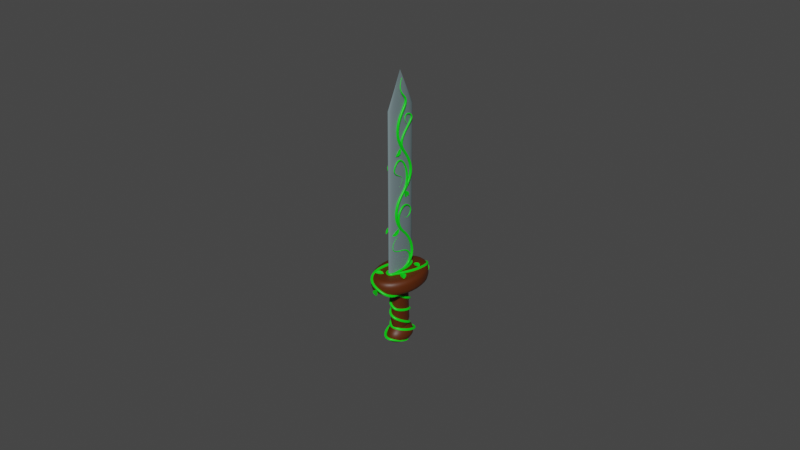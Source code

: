 # Source: VineSword.blend  (saved by Blender 3.2.14; exported with 4.5.12 LTS)
import bpy
from mathutils import Matrix  # noqa: F401  (used for matrix-valued properties, if any)

bpy.ops.wm.read_factory_settings(use_empty=True)
scene = bpy.context.scene
scene.name = 'Scene'

# ---- collections
col_collection = bpy.data.collections.new('Collection'); scene.collection.children.link(col_collection)

# ---- materials (node trees are filled in below, after node groups)
mat_blade = bpy.data.materials.new('Blade')
mat_blade.use_transparent_shadow = False
mat_hilt = bpy.data.materials.new('Hilt')
mat_hilt.use_transparent_shadow = False
mat_vine = bpy.data.materials.new('Vine')
mat_vine.use_transparent_shadow = False

# ---- node groups
ng_auto_smooth = bpy.data.node_groups.new('Auto Smooth', 'GeometryNodeTree')
_s = ng_auto_smooth.interface.new_socket(name='Geometry', in_out='OUTPUT', socket_type='NodeSocketGeometry')
_s = ng_auto_smooth.interface.new_socket(name='Geometry', in_out='INPUT', socket_type='NodeSocketGeometry')
_s = ng_auto_smooth.interface.new_socket(name='Angle', in_out='INPUT', socket_type='NodeSocketFloat')
_s.subtype = 'ANGLE'
_s.min_value = 0.0
_s.max_value = 3.142
ng_auto_smooth.is_modifier = True
_N = ng_auto_smooth.nodes; _L = ng_auto_smooth.links
n0 = _N.new('NodeGroupOutput'); n0.name = 'Group Output'; n0.location = (480, -100)
n1 = _N.new('NodeGroupInput'); n1.name = 'Group Input'; n1.location = (-420, -300)
n2 = _N.new('NodeGroupInput'); n2.name = 'Group Input.001'; n2.location = (-60, -100)
n3 = _N.new('GeometryNodeSetShadeSmooth'); n3.name = 'Set Shade Smooth'; n3.location = (120, -100)
n3.domain = 'EDGE'
n4 = _N.new('GeometryNodeSetShadeSmooth'); n4.name = 'Set Shade Smooth.001'; n4.location = (300, -100)
n5 = _N.new('GeometryNodeInputMeshEdgeAngle'); n5.name = 'Edge Angle'; n5.location = (-420, -220)
n6 = _N.new('GeometryNodeInputEdgeSmooth'); n6.name = 'Is Edge Smooth'; n6.location = (-60, -160)
n7 = _N.new('GeometryNodeInputShadeSmooth'); n7.name = 'Is Face Smooth'; n7.location = (-240, -340)
n8 = _N.new('FunctionNodeBooleanMath'); n8.name = 'Boolean Math'; n8.location = (-60, -220)
n9 = _N.new('FunctionNodeCompare'); n9.name = 'Compare'; n9.location = (-240, -180)
n9.operation = 'LESS_EQUAL'
_L.new(n5.outputs[0], n9.inputs[0])
_L.new(n4.outputs[0], n0.inputs[0])
_L.new(n1.outputs[1], n9.inputs[1])
_L.new(n9.outputs[0], n8.inputs[0])
_L.new(n7.outputs[0], n8.inputs[1])
_L.new(n2.outputs[0], n3.inputs[0])
_L.new(n6.outputs[0], n3.inputs[1])
_L.new(n3.outputs[0], n4.inputs[0])
_L.new(n8.outputs[0], n3.inputs[2])
n0.is_active_output = True

# ---- material node trees
mat_blade.use_nodes = True; mat_blade.node_tree.nodes.clear()
_N = mat_blade.node_tree.nodes; _L = mat_blade.node_tree.links
n0 = _N.new('ShaderNodeBsdfPrincipled'); n0.name = 'Principled BSDF'; n0.location = (10, 300)
n0.distribution = 'GGX'
n0.subsurface_method = 'RANDOM_WALK_SKIN'
n0.inputs[0].default_value = (0.1549, 0.2142, 0.2266, 1.0)
n0.inputs[3].default_value = 1.45
n0.inputs[27].default_value = (0.0, 0.0, 0.0, 1.0)
n0.inputs[28].default_value = 1.0
n1 = _N.new('ShaderNodeOutputMaterial'); n1.name = 'Material Output'; n1.location = (300, 300)
_L.new(n0.outputs[0], n1.inputs[0])
n1.is_active_output = True
mat_hilt.use_nodes = True; mat_hilt.node_tree.nodes.clear()
_N = mat_hilt.node_tree.nodes; _L = mat_hilt.node_tree.links
n0 = _N.new('ShaderNodeBsdfPrincipled'); n0.name = 'Principled BSDF'; n0.location = (10, 300)
n0.distribution = 'GGX'
n0.subsurface_method = 'RANDOM_WALK_SKIN'
n0.inputs[0].default_value = (0.08714, 0.01748, 0.0, 1.0)
n0.inputs[3].default_value = 1.45
n0.inputs[27].default_value = (0.0, 0.0, 0.0, 1.0)
n0.inputs[28].default_value = 1.0
n1 = _N.new('ShaderNodeOutputMaterial'); n1.name = 'Material Output'; n1.location = (300, 300)
_L.new(n0.outputs[0], n1.inputs[0])
n1.is_active_output = True
mat_vine.use_nodes = True; mat_vine.node_tree.nodes.clear()
_N = mat_vine.node_tree.nodes; _L = mat_vine.node_tree.links
n0 = _N.new('ShaderNodeBsdfPrincipled'); n0.name = 'Principled BSDF'; n0.location = (10, 300)
n0.distribution = 'GGX'
n0.subsurface_method = 'RANDOM_WALK_SKIN'
n0.inputs[0].default_value = (0.0, 0.8, 0.005886, 1.0)
n0.inputs[3].default_value = 1.45
n0.inputs[27].default_value = (0.0, 0.0, 0.0, 1.0)
n0.inputs[28].default_value = 1.0
n1 = _N.new('ShaderNodeOutputMaterial'); n1.name = 'Material Output'; n1.location = (300, 300)
_L.new(n0.outputs[0], n1.inputs[0])
n1.is_active_output = True

# ---- world
world_world = bpy.data.worlds.new('World'); scene.world = world_world
world_world.use_nodes = True; world_world.node_tree.nodes.clear()
_N = world_world.node_tree.nodes; _L = world_world.node_tree.links
n0 = _N.new('ShaderNodeOutputWorld'); n0.name = 'World Output'; n0.location = (300, 300)
n1 = _N.new('ShaderNodeBackground'); n1.name = 'Background'; n1.location = (10, 300)
n1.inputs[0].default_value = (0.05088, 0.05088, 0.05088, 1.0)
_L.new(n1.outputs[0], n0.inputs[0])
n0.is_active_output = True
world_world.color = (0.05088, 0.05088, 0.05088)
world_world.use_sun_shadow = False
world_world.sun_shadow_jitter_overblur = 0.0

# ---- meshes
me_cylinder_002 = bpy.data.meshes.new('Cylinder.002')
me_cylinder_002.from_pydata([(-3.867e-10, 0.08793, -0.1611), (-1.655e-10, 0.07515, 0.1611), (0.01174, 0.08624, -0.1611), (0.01003, 0.07371, 0.1611), (0.02302, 0.08124, -0.1611), (0.01967, 0.06943, 0.1611), (0.03342, 0.07311, -0.1611), (0.02856, 0.06249, 0.1611), (0.04253, 0.06218, -0.1611), (0.03635, 0.05314, 0.1611), (0.05002, 0.04885, -0.1611), (0.04275, 0.04175, 0.1611), (0.05557, 0.03365, -0.1611), (0.0475, 0.02876, 0.1611), (0.059, 0.01716, -0.1611), (0.05042, 0.01466, 0.1611), (0.06015, -3.685e-09, -0.1611), (0.05141, -3.285e-09, 0.1611), (0.059, -0.01716, -0.1611), (0.05042, -0.01466, 0.1611), (0.05557, -0.03365, -0.1611), (0.0475, -0.02876, 0.1611), (0.05002, -0.04885, -0.1611), (0.04275, -0.04175, 0.1611), (0.04253, -0.06218, -0.1611), (0.03635, -0.05314, 0.1611), (0.03342, -0.07311, -0.1611), (0.02856, -0.06249, 0.1611), (0.02302, -0.08124, -0.1611), (0.01967, -0.06943, 0.1611), (0.01174, -0.08624, -0.1611), (0.01003, -0.07371, 0.1611), (-5.645e-09, -0.08793, -0.1611), (-4.66e-09, -0.07515, 0.1611), (-0.01174, -0.08624, -0.1611), (-0.01003, -0.07371, 0.1611), (-0.02302, -0.08124, -0.1611), (-0.01967, -0.06943, 0.1611), (-0.03342, -0.07311, -0.1611), (-0.02856, -0.06249, 0.1611), (-0.04253, -0.06218, -0.1611), (-0.03635, -0.05314, 0.1611), (-0.05002, -0.04885, -0.1611), (-0.04275, -0.04175, 0.1611), (-0.05557, -0.03365, -0.1611), (-0.0475, -0.02876, 0.1611), (-0.059, -0.01716, -0.1611), (-0.05042, -0.01466, 0.1611), (-0.06015, 1.207e-09, -0.1611), (-0.05141, 8.962e-10, 0.1611), (-0.059, 0.01716, -0.1611), (-0.05042, 0.01466, 0.1611), (-0.05557, 0.03365, -0.1611), (-0.0475, 0.02876, 0.1611), (-0.05002, 0.04885, -0.1611), (-0.04275, 0.04175, 0.1611), (-0.04253, 0.06218, -0.1611), (-0.03635, 0.05314, 0.1611), (-0.03342, 0.07311, -0.1611), (-0.02856, 0.06249, 0.1611), (-0.02302, 0.08124, -0.1611), (-0.01967, 0.06943, 0.1611), (-0.01174, 0.08624, -0.1611), (-0.01003, 0.07371, 0.1611), (1.005e-08, 0.07515, -0.2168), (0.01003, 0.07371, -0.2168), (0.01967, 0.06943, -0.2168), (0.02856, 0.06249, -0.2168), (0.03635, 0.05314, -0.2168), (0.04275, 0.04175, -0.2168), (0.0475, 0.02876, -0.2168), (0.05042, 0.01466, -0.2168), (0.05141, -3.285e-09, -0.2168), (0.05042, -0.01466, -0.2168), (0.0475, -0.02876, -0.2168), (0.04275, -0.04175, -0.2168), (0.03635, -0.05314, -0.2168), (0.02856, -0.06249, -0.2168), (0.01967, -0.06943, -0.2168), (0.01003, -0.07371, -0.2168), (5.558e-09, -0.07515, -0.2168), (-0.01003, -0.07371, -0.2168), (-0.01967, -0.06943, -0.2168), (-0.02856, -0.06249, -0.2168), (-0.03635, -0.05314, -0.2168), (-0.04275, -0.04175, -0.2168), (-0.0475, -0.02876, -0.2168), (-0.05042, -0.01466, -0.2168), (-0.05141, 8.962e-10, -0.2168), (-0.05042, 0.01466, -0.2168), (-0.0475, 0.02876, -0.2168), (-0.04275, 0.04175, -0.2168), (-0.03635, 0.05314, -0.2168), (-0.02856, 0.06249, -0.2168), (-0.01967, 0.06943, -0.2168), (-0.01003, 0.07371, -0.2168), (1.122e-08, 0.1099, -0.2398), (0.01466, 0.1078, -0.2398), (0.02876, 0.1015, -0.2398), (0.04176, 0.09136, -0.2398), (0.05315, 0.0777, -0.2398), (0.0625, 0.06104, -0.2398), (0.06944, 0.04205, -0.2398), (0.07372, 0.02144, -0.2398), (0.07516, -4.373e-09, -0.2398), (0.07372, -0.02144, -0.2398), (0.06944, -0.04205, -0.2398), (0.0625, -0.06104, -0.2398), (0.05315, -0.0777, -0.2398), (0.04176, -0.09136, -0.2398), (0.02876, -0.1015, -0.2398), (0.01466, -0.1078, -0.2398), (4.645e-09, -0.1099, -0.2398), (-0.01466, -0.1078, -0.2398), (-0.02876, -0.1015, -0.2398), (-0.04176, -0.09136, -0.2398), (-0.05315, -0.0777, -0.2398), (-0.0625, -0.06104, -0.2398), (-0.06944, -0.04205, -0.2398), (-0.07372, -0.02144, -0.2398), (-0.07516, 1.741e-09, -0.2398), (-0.07372, 0.02144, -0.2398), (-0.06944, 0.04205, -0.2398), (-0.0625, 0.06104, -0.2398), (-0.05315, 0.0777, -0.2398), (-0.04176, 0.09136, -0.2398), (-0.02876, 0.1015, -0.2398), (-0.01466, 0.1078, -0.2398), (1.993e-08, 0.128, -0.2759), (0.01708, 0.1255, -0.2759), (0.0335, 0.1182, -0.2759), (0.04864, 0.1064, -0.2759), (0.0619, 0.09049, -0.2759), (0.07279, 0.0711, -0.2759), (0.08088, 0.04897, -0.2759), (0.08586, 0.02497, -0.2759), (0.08754, -4.824e-09, -0.2759), (0.08586, -0.02497, -0.2759), (0.08088, -0.04897, -0.2759), (0.07279, -0.0711, -0.2759), (0.0619, -0.09049, -0.2759), (0.04864, -0.1064, -0.2759), (0.0335, -0.1182, -0.2759), (0.01708, -0.1255, -0.2759), (1.228e-08, -0.128, -0.2759), (-0.01708, -0.1255, -0.2759), (-0.0335, -0.1182, -0.2759), (-0.04864, -0.1064, -0.2759), (-0.0619, -0.09049, -0.2759), (-0.07279, -0.0711, -0.2759), (-0.08088, -0.04897, -0.2759), (-0.08586, -0.02497, -0.2759), (-0.08754, 2.296e-09, -0.2759), (-0.08586, 0.02497, -0.2759), (-0.08088, 0.04897, -0.2759), (-0.07279, 0.0711, -0.2759), (-0.0619, 0.09049, -0.2759), (-0.04864, 0.1064, -0.2759), (-0.0335, 0.1182, -0.2759), (-0.01708, 0.1255, -0.2759), (1.378e-08, 0.1231, -0.3045), (0.01643, 0.1208, -0.3045), (0.03223, 0.1138, -0.3045), (0.0468, 0.1024, -0.3045), (0.05956, 0.08707, -0.3045), (0.07003, 0.06841, -0.3045), (0.07782, 0.04712, -0.3045), (0.08261, 0.02402, -0.3045), (0.08423, -4.695e-09, -0.3045), (0.08261, -0.02402, -0.3045), (0.07782, -0.04712, -0.3045), (0.07003, -0.06841, -0.3045), (0.05956, -0.08707, -0.3045), (0.0468, -0.1024, -0.3045), (0.03223, -0.1138, -0.3045), (0.01643, -0.1208, -0.3045), (6.418e-09, -0.1231, -0.3045), (-0.01643, -0.1208, -0.3045), (-0.03223, -0.1138, -0.3045), (-0.0468, -0.1024, -0.3045), (-0.05956, -0.08707, -0.3045), (-0.07003, -0.06841, -0.3045), (-0.07782, -0.04712, -0.3045), (-0.08261, -0.02402, -0.3045), (-0.08423, 2.156e-09, -0.3045), (-0.08261, 0.02402, -0.3045), (-0.07782, 0.04712, -0.3045), (-0.07003, 0.06841, -0.3045), (-0.05956, 0.08707, -0.3045), (-0.0468, 0.1024, -0.3045), (-0.03223, 0.1138, -0.3045), (-0.01643, 0.1208, -0.3045), (1.454e-08, 0.1051, -0.3248), (0.01402, 0.103, -0.3248), (0.0275, 0.09706, -0.3248), (0.03993, 0.08735, -0.3248), (0.05082, 0.07429, -0.3248), (0.05976, 0.05837, -0.3248), (0.0664, 0.0402, -0.3248), (0.07049, 0.0205, -0.3248), (0.07187, -4.416e-09, -0.3248), (0.07049, -0.0205, -0.3248), (0.0664, -0.0402, -0.3248), (0.05976, -0.05837, -0.3248), (0.05082, -0.07429, -0.3248), (0.03993, -0.08735, -0.3248), (0.0275, -0.09706, -0.3248), (0.01402, -0.103, -0.3248), (8.258e-09, -0.1051, -0.3248), (-0.01402, -0.103, -0.3248), (-0.0275, -0.09706, -0.3248), (-0.03993, -0.08735, -0.3248), (-0.05082, -0.07429, -0.3248), (-0.05976, -0.05837, -0.3248), (-0.0664, -0.0402, -0.3248), (-0.07049, -0.0205, -0.3248), (-0.07187, 1.429e-09, -0.3248), (-0.07049, 0.0205, -0.3248), (-0.0664, 0.0402, -0.3248), (-0.05976, 0.05837, -0.3248), (-0.05082, 0.07429, -0.3248), (-0.03993, 0.08735, -0.3248), (-0.0275, 0.09706, -0.3248), (-0.01402, 0.103, -0.3248), (1.568e-08, 0.06826, -0.3431), (0.00911, 0.06695, -0.3431), (0.01787, 0.06307, -0.3431), (0.02594, 0.05676, -0.3431), (0.03302, 0.04827, -0.3431), (0.03883, 0.03792, -0.3431), (0.04314, 0.02612, -0.3431), (0.0458, 0.01332, -0.3431), (0.0467, -3.114e-09, -0.3431), (0.0458, -0.01332, -0.3431), (0.04314, -0.02612, -0.3431), (0.03883, -0.03792, -0.3431), (0.03302, -0.04827, -0.3431), (0.02594, -0.05676, -0.3431), (0.01787, -0.06307, -0.3431), (0.00911, -0.06695, -0.3431), (1.16e-08, -0.06826, -0.3431), (-0.00911, -0.06695, -0.3431), (-0.01787, -0.06307, -0.3431), (-0.02594, -0.05676, -0.3431), (-0.03302, -0.04827, -0.3431), (-0.03883, -0.03792, -0.3431), (-0.04314, -0.02612, -0.3431), (-0.0458, -0.01332, -0.3431), (-0.0467, 6.841e-10, -0.3431), (-0.0458, 0.01332, -0.3431), (-0.04314, 0.02612, -0.3431), (-0.03883, 0.03792, -0.3431), (-0.03302, 0.04827, -0.3431), (-0.02594, 0.05676, -0.3431), (-0.01787, 0.06307, -0.3431), (-0.00911, 0.06695, -0.3431), (0.005859, 0.1305, 0.2829), (1.996e-08, 0.1331, 0.2829), (0.01149, 0.1229, 0.2829), (0.01668, 0.1106, 0.2829), (0.02123, 0.09409, 0.2829), (0.02497, 0.07393, 0.2829), (0.02774, 0.05092, 0.2829), (0.02945, 0.02596, 0.2829), (0.03003, -3.681e-09, 0.2829), (0.02945, -0.02596, 0.2829), (0.02774, -0.05092, 0.2829), (0.02497, -0.07393, 0.2829), (0.02123, -0.09409, 0.2829), (0.01668, -0.1106, 0.2829), (0.01149, -0.1229, 0.2829), (0.005859, -0.1305, 0.2829), (1.734e-08, -0.1331, 0.2829), (-0.005859, -0.1305, 0.2829), (-0.01149, -0.1229, 0.2829), (-0.01668, -0.1106, 0.2829), (-0.02123, -0.09409, 0.2829), (-0.02497, -0.07393, 0.2829), (-0.02774, -0.05092, 0.2829), (-0.02945, -0.02596, 0.2829), (-0.03003, 3.722e-09, 0.2829), (-0.02945, 0.02596, 0.2829), (-0.02774, 0.05092, 0.2829), (-0.02497, 0.07393, 0.2829), (-0.02123, 0.09409, 0.2829), (-0.01668, 0.1106, 0.2829), (-0.01149, 0.1229, 0.2829), (-0.005859, 0.1305, 0.2829), (0.003661, 0.1326, 1.594), (-0.002198, 0.1351, 1.594), (0.009294, 0.125, 1.594), (0.01449, 0.1127, 1.594), (0.01904, 0.09616, 1.594), (0.02277, 0.076, 1.594), (0.02555, 0.05299, 1.594), (0.02726, 0.02803, 1.594), (0.02783, 0.002071, 1.594), (0.02726, -0.02389, 1.594), (0.02555, -0.04885, 1.594), (0.02277, -0.07186, 1.594), (0.01904, -0.09202, 1.594), (0.01449, -0.1086, 1.594), (0.009294, -0.1209, 1.594), (0.003661, -0.1284, 1.594), (-0.002198, -0.131, 1.594), (-0.008057, -0.1284, 1.594), (-0.01369, -0.1209, 1.594), (-0.01888, -0.1086, 1.594), (-0.02343, -0.09202, 1.594), (-0.02717, -0.07186, 1.594), (-0.02994, -0.04885, 1.594), (-0.03165, -0.02389, 1.594), (-0.03223, 0.002071, 1.594), (-0.03165, 0.02803, 1.594), (-0.02994, 0.05299, 1.594), (-0.02717, 0.076, 1.594), (-0.02343, 0.09616, 1.594), (-0.01888, 0.1127, 1.594), (-0.01369, 0.125, 1.594), (-0.008057, 0.1326, 1.594), (-0.002198, 0.002071, 1.872), (0.03539, 0.2601, 0.2011), (0.02926, 0.2151, 0.1611), (0.03457, 0.254, 0.1811), (0.03232, 0.2376, 0.1664), (-2.379e-08, 0.2195, 0.1611), (-6.746e-09, 0.2652, 0.2011), (-2.421e-08, 0.2423, 0.1664), (-1.793e-08, 0.259, 0.1811), (0.06941, 0.245, 0.2011), (0.05724, 0.202, 0.1611), (0.06778, 0.2392, 0.1811), (0.06333, 0.2235, 0.1664), (0.1008, 0.2205, 0.2011), (0.08273, 0.181, 0.1611), (0.09835, 0.2152, 0.1811), (0.09175, 0.2007, 0.1664), (0.1283, 0.1875, 0.2011), (0.1047, 0.1531, 0.1611), (0.1251, 0.1829, 0.1811), (0.1165, 0.1703, 0.1664), (0.1508, 0.1473, 0.2011), (0.1224, 0.1196, 0.1611), (0.147, 0.1436, 0.1811), (0.1366, 0.1334, 0.1664), (0.1676, 0.1015, 0.2011), (0.1353, 0.08195, 0.1611), (0.1633, 0.09885, 0.1811), (0.1515, 0.09171, 0.1664), (0.1779, 0.05173, 0.2011), (0.1432, 0.04163, 0.1611), (0.1732, 0.05038, 0.1811), (0.1605, 0.04668, 0.1664), (0.1814, -8.058e-09, 0.2011), (0.1458, -6.752e-09, 0.1611), (0.1766, -7.858e-09, 0.1811), (0.1636, -7.392e-09, 0.1664), (0.1779, -0.05173, 0.2011), (0.1432, -0.04163, 0.1611), (0.1732, -0.05038, 0.1811), (0.1605, -0.04668, 0.1664), (0.1676, -0.1015, 0.2011), (0.1353, -0.08195, 0.1611), (0.1633, -0.09885, 0.1811), (0.1515, -0.09171, 0.1664), (0.1508, -0.1473, 0.2011), (0.1224, -0.1196, 0.1611), (0.147, -0.1436, 0.1811), (0.1366, -0.1334, 0.1664), (0.1283, -0.1875, 0.2011), (0.1047, -0.1531, 0.1611), (0.1251, -0.1829, 0.1811), (0.1165, -0.1703, 0.1664), (0.1008, -0.2205, 0.2011), (0.08273, -0.181, 0.1611), (0.09835, -0.2152, 0.1811), (0.09175, -0.2007, 0.1664), (0.06941, -0.245, 0.2011), (0.05724, -0.202, 0.1611), (0.06778, -0.2392, 0.1811), (0.06333, -0.2235, 0.1664), (0.03539, -0.2601, 0.2011), (0.02926, -0.2151, 0.1611), (0.03457, -0.254, 0.1811), (0.03232, -0.2376, 0.1664), (-2.26e-08, -0.2652, 0.2011), (-3.692e-08, -0.2195, 0.1611), (-3.353e-08, -0.259, 0.1811), (-3.877e-08, -0.2423, 0.1664), (-0.03539, -0.2601, 0.2011), (-0.02926, -0.2151, 0.1611), (-0.03457, -0.254, 0.1811), (-0.03232, -0.2376, 0.1664), (-0.06941, -0.245, 0.2011), (-0.05724, -0.202, 0.1611), (-0.06778, -0.2392, 0.1811), (-0.06333, -0.2235, 0.1664), (-0.1008, -0.2205, 0.2011), (-0.08273, -0.181, 0.1611), (-0.09835, -0.2152, 0.1811), (-0.09175, -0.2007, 0.1664), (-0.1283, -0.1875, 0.2011), (-0.1047, -0.1531, 0.1611), (-0.1251, -0.1829, 0.1811), (-0.1165, -0.1703, 0.1664), (-0.1508, -0.1473, 0.2011), (-0.1224, -0.1196, 0.1611), (-0.147, -0.1436, 0.1811), (-0.1366, -0.1334, 0.1664), (-0.1676, -0.1015, 0.2011), (-0.1353, -0.08195, 0.1611), (-0.1633, -0.09885, 0.1811), (-0.1515, -0.09171, 0.1664), (-0.1779, -0.05173, 0.2011), (-0.1432, -0.04163, 0.1611), (-0.1732, -0.05038, 0.1811), (-0.1605, -0.04668, 0.1664), (-0.1814, 6.694e-09, 0.2011), (-0.1458, 5.107e-09, 0.1611), (-0.1766, 6.49e-09, 0.1811), (-0.1636, 5.908e-09, 0.1664), (-0.1779, 0.05173, 0.2011), (-0.1432, 0.04163, 0.1611), (-0.1732, 0.05038, 0.1811), (-0.1605, 0.04668, 0.1664), (-0.1676, 0.1015, 0.2011), (-0.1353, 0.08195, 0.1611), (-0.1633, 0.09885, 0.1811), (-0.1515, 0.09171, 0.1664), (-0.1508, 0.1473, 0.2011), (-0.1224, 0.1196, 0.1611), (-0.147, 0.1436, 0.1811), (-0.1366, 0.1334, 0.1664), (-0.1283, 0.1875, 0.2011), (-0.1047, 0.1531, 0.1611), (-0.1251, 0.1829, 0.1811), (-0.1165, 0.1703, 0.1664), (-0.1008, 0.2205, 0.2011), (-0.08273, 0.181, 0.1611), (-0.09835, 0.2152, 0.1811), (-0.09175, 0.2007, 0.1664), (-0.06941, 0.245, 0.2011), (-0.05724, 0.202, 0.1611), (-0.06778, 0.2392, 0.1811), (-0.06333, 0.2235, 0.1664), (-0.03539, 0.2601, 0.2011), (-0.02926, 0.2151, 0.1611), (-0.03457, 0.254, 0.1811), (-0.03232, 0.2376, 0.1664), (0.02604, 0.2191, 0.2829), (0.03539, 0.2601, 0.2429), (0.03072, 0.2396, 0.2775), (0.03413, 0.2546, 0.2629), (1.886e-08, 0.2652, 0.2429), (3.589e-08, 0.2229, 0.2829), (3.009e-08, 0.2595, 0.2629), (3.632e-08, 0.244, 0.2775), (0.05163, 0.2075, 0.2829), (0.06941, 0.245, 0.2429), (0.06052, 0.2262, 0.2775), (0.06703, 0.2399, 0.2629), (0.076, 0.1881, 0.2829), (0.1008, 0.2205, 0.2429), (0.08838, 0.2043, 0.2775), (0.09745, 0.2161, 0.2629), (0.09807, 0.1611, 0.2829), (0.1283, 0.1875, 0.2429), (0.1132, 0.1743, 0.2775), (0.1242, 0.184, 0.2629), (0.1167, 0.1274, 0.2829), (0.1508, 0.1473, 0.2429), (0.1337, 0.1374, 0.2775), (0.1462, 0.1446, 0.2629), (0.1308, 0.08817, 0.2829), (0.1676, 0.1015, 0.2429), (0.1492, 0.09482, 0.2775), (0.1626, 0.09969, 0.2629), (0.1396, 0.04508, 0.2829), (0.1779, 0.05173, 0.2429), (0.1587, 0.0484, 0.2775), (0.1728, 0.05084, 0.2629), (0.1426, -6.936e-09, 0.2829), (0.1814, -8.058e-09, 0.2429), (0.162, -7.48e-09, 0.2775), (0.1762, -7.887e-09, 0.2629), (0.1396, -0.04508, 0.2829), (0.1779, -0.05173, 0.2429), (0.1587, -0.0484, 0.2775), (0.1728, -0.05084, 0.2629), (0.1308, -0.08817, 0.2829), (0.1676, -0.1015, 0.2429), (0.1492, -0.09482, 0.2775), (0.1626, -0.09969, 0.2629), (0.1167, -0.1274, 0.2829), (0.1508, -0.1473, 0.2429), (0.1337, -0.1374, 0.2775), (0.1462, -0.1446, 0.2629), (0.09807, -0.1611, 0.2829), (0.1283, -0.1875, 0.2429), (0.1132, -0.1743, 0.2775), (0.1242, -0.184, 0.2629), (0.076, -0.1881, 0.2829), (0.1008, -0.2205, 0.2429), (0.08838, -0.2043, 0.2775), (0.09745, -0.2161, 0.2629), (0.05163, -0.2075, 0.2829), (0.06941, -0.245, 0.2429), (0.06052, -0.2262, 0.2775), (0.06703, -0.2399, 0.2629), (0.02604, -0.2191, 0.2829), (0.03539, -0.2601, 0.2429), (0.03072, -0.2396, 0.2775), (0.03413, -0.2546, 0.2629), (2.427e-08, -0.2229, 0.2829), (3.008e-09, -0.2652, 0.2429), (2.258e-08, -0.244, 0.2775), (1.478e-08, -0.2595, 0.2629), (-0.02604, -0.2191, 0.2829), (-0.03539, -0.2601, 0.2429), (-0.03072, -0.2396, 0.2775), (-0.03413, -0.2546, 0.2629), (-0.05163, -0.2075, 0.2829), (-0.06941, -0.245, 0.2429), (-0.06052, -0.2262, 0.2775), (-0.06703, -0.2399, 0.2629), (-0.076, -0.1881, 0.2829), (-0.1008, -0.2205, 0.2429), (-0.08838, -0.2043, 0.2775), (-0.09745, -0.2161, 0.2629), (-0.09807, -0.1611, 0.2829), (-0.1283, -0.1875, 0.2429), (-0.1132, -0.1743, 0.2775), (-0.1242, -0.184, 0.2629), (-0.1167, -0.1274, 0.2829), (-0.1508, -0.1473, 0.2429), (-0.1337, -0.1374, 0.2775), (-0.1462, -0.1446, 0.2629), (-0.1308, -0.08817, 0.2829), (-0.1676, -0.1015, 0.2429), (-0.1492, -0.09482, 0.2775), (-0.1626, -0.09969, 0.2629), (-0.1396, -0.04508, 0.2829), (-0.1779, -0.05173, 0.2429), (-0.1587, -0.0484, 0.2775), (-0.1728, -0.05084, 0.2629), (-0.1426, 5.931e-09, 0.2829), (-0.1814, 6.694e-09, 0.2429), (-0.162, 6.316e-09, 0.2775), (-0.1762, 6.577e-09, 0.2629), (-0.1396, 0.04508, 0.2829), (-0.1779, 0.05173, 0.2429), (-0.1587, 0.0484, 0.2775), (-0.1728, 0.05084, 0.2629), (-0.1308, 0.08817, 0.2829), (-0.1676, 0.1015, 0.2429), (-0.1492, 0.09482, 0.2775), (-0.1626, 0.09969, 0.2629), (-0.1167, 0.1274, 0.2829), (-0.1508, 0.1473, 0.2429), (-0.1337, 0.1374, 0.2775), (-0.1462, 0.1446, 0.2629), (-0.09807, 0.1611, 0.2829), (-0.1283, 0.1875, 0.2429), (-0.1132, 0.1743, 0.2775), (-0.1242, 0.184, 0.2629), (-0.076, 0.1881, 0.2829), (-0.1008, 0.2205, 0.2429), (-0.08838, 0.2043, 0.2775), (-0.09745, 0.2161, 0.2629), (-0.05163, 0.2075, 0.2829), (-0.06941, 0.245, 0.2429), (-0.06052, 0.2262, 0.2775), (-0.06703, 0.2399, 0.2629), (-0.02604, 0.2191, 0.2829), (-0.03539, 0.2601, 0.2429), (-0.03072, 0.2396, 0.2775), (-0.03413, 0.2546, 0.2629)], [], [(0, 1, 3, 2), (2, 3, 5, 4), (4, 5, 7, 6), (6, 7, 9, 8), (8, 9, 11, 10), (10, 11, 13, 12), (12, 13, 15, 14), (14, 15, 17, 16), (16, 17, 19, 18), (18, 19, 21, 20), (20, 21, 23, 22), (22, 23, 25, 24), (24, 25, 27, 26), (26, 27, 29, 28), (28, 29, 31, 30), (30, 31, 33, 32), (32, 33, 35, 34), (34, 35, 37, 36), (36, 37, 39, 38), (38, 39, 41, 40), (40, 41, 43, 42), (42, 43, 45, 44), (44, 45, 47, 46), (46, 47, 49, 48), (48, 49, 51, 50), (50, 51, 53, 52), (52, 53, 55, 54), (54, 55, 57, 56), (56, 57, 59, 58), (58, 59, 61, 60), (265, 266, 489, 485), (60, 61, 63, 62), (62, 63, 1, 0), (4, 6, 67, 66), (68, 69, 101, 100), (22, 24, 76, 75), (40, 42, 85, 84), (58, 60, 94, 93), (14, 16, 72, 71), (32, 34, 81, 80), (50, 52, 90, 89), (6, 8, 68, 67), (24, 26, 77, 76), (42, 44, 86, 85), (60, 62, 95, 94), (16, 18, 73, 72), (34, 36, 82, 81), (52, 54, 91, 90), (8, 10, 69, 68), (26, 28, 78, 77), (44, 46, 87, 86), (0, 2, 65, 64), (62, 0, 64, 95), (18, 20, 74, 73), (36, 38, 83, 82), (54, 56, 92, 91), (10, 12, 70, 69), (28, 30, 79, 78), (46, 48, 88, 87), (2, 4, 66, 65), (20, 22, 75, 74), (38, 40, 84, 83), (56, 58, 93, 92), (12, 14, 71, 70), (30, 32, 80, 79), (48, 50, 89, 88), (103, 104, 136, 135), (95, 64, 96, 127), (82, 83, 115, 114), (69, 70, 102, 101), (83, 84, 116, 115), (70, 71, 103, 102), (84, 85, 117, 116), (71, 72, 104, 103), (85, 86, 118, 117), (72, 73, 105, 104), (86, 87, 119, 118), (73, 74, 106, 105), (87, 88, 120, 119), (74, 75, 107, 106), (88, 89, 121, 120), (75, 76, 108, 107), (89, 90, 122, 121), (76, 77, 109, 108), (90, 91, 123, 122), (77, 78, 110, 109), (64, 65, 97, 96), (91, 92, 124, 123), (78, 79, 111, 110), (65, 66, 98, 97), (92, 93, 125, 124), (79, 80, 112, 111), (66, 67, 99, 98), (93, 94, 126, 125), (80, 81, 113, 112), (67, 68, 100, 99), (94, 95, 127, 126), (81, 82, 114, 113), (138, 139, 171, 170), (117, 118, 150, 149), (104, 105, 137, 136), (118, 119, 151, 150), (105, 106, 138, 137), (119, 120, 152, 151), (106, 107, 139, 138), (120, 121, 153, 152), (107, 108, 140, 139), (121, 122, 154, 153), (108, 109, 141, 140), (122, 123, 155, 154), (109, 110, 142, 141), (96, 97, 129, 128), (123, 124, 156, 155), (110, 111, 143, 142), (97, 98, 130, 129), (124, 125, 157, 156), (111, 112, 144, 143), (98, 99, 131, 130), (125, 126, 158, 157), (112, 113, 145, 144), (99, 100, 132, 131), (126, 127, 159, 158), (113, 114, 146, 145), (100, 101, 133, 132), (127, 96, 128, 159), (114, 115, 147, 146), (101, 102, 134, 133), (115, 116, 148, 147), (102, 103, 135, 134), (116, 117, 149, 148), (173, 174, 206, 205), (152, 153, 185, 184), (139, 140, 172, 171), (153, 154, 186, 185), (140, 141, 173, 172), (154, 155, 187, 186), (141, 142, 174, 173), (128, 129, 161, 160), (155, 156, 188, 187), (142, 143, 175, 174), (129, 130, 162, 161), (156, 157, 189, 188), (143, 144, 176, 175), (130, 131, 163, 162), (157, 158, 190, 189), (144, 145, 177, 176), (131, 132, 164, 163), (158, 159, 191, 190), (145, 146, 178, 177), (132, 133, 165, 164), (159, 128, 160, 191), (146, 147, 179, 178), (133, 134, 166, 165), (147, 148, 180, 179), (134, 135, 167, 166), (148, 149, 181, 180), (135, 136, 168, 167), (149, 150, 182, 181), (136, 137, 169, 168), (150, 151, 183, 182), (137, 138, 170, 169), (151, 152, 184, 183), (208, 209, 241, 240), (160, 161, 193, 192), (187, 188, 220, 219), (174, 175, 207, 206), (161, 162, 194, 193), (188, 189, 221, 220), (175, 176, 208, 207), (162, 163, 195, 194), (189, 190, 222, 221), (176, 177, 209, 208), (163, 164, 196, 195), (190, 191, 223, 222), (177, 178, 210, 209), (164, 165, 197, 196), (191, 160, 192, 223), (178, 179, 211, 210), (165, 166, 198, 197), (179, 180, 212, 211), (166, 167, 199, 198), (180, 181, 213, 212), (167, 168, 200, 199), (181, 182, 214, 213), (168, 169, 201, 200), (182, 183, 215, 214), (169, 170, 202, 201), (183, 184, 216, 215), (170, 171, 203, 202), (184, 185, 217, 216), (171, 172, 204, 203), (185, 186, 218, 217), (172, 173, 205, 204), (186, 187, 219, 218), (224, 225, 226, 227, 228, 229, 230, 231, 232, 233, 234, 235, 236, 237, 238, 239, 240, 241, 242, 243, 244, 245, 246, 247, 248, 249, 250, 251, 252, 253, 254, 255), (195, 196, 228, 227), (222, 223, 255, 254), (209, 210, 242, 241), (196, 197, 229, 228), (223, 192, 224, 255), (210, 211, 243, 242), (197, 198, 230, 229), (211, 212, 244, 243), (198, 199, 231, 230), (212, 213, 245, 244), (199, 200, 232, 231), (213, 214, 246, 245), (200, 201, 233, 232), (214, 215, 247, 246), (201, 202, 234, 233), (215, 216, 248, 247), (202, 203, 235, 234), (216, 217, 249, 248), (203, 204, 236, 235), (217, 218, 250, 249), (204, 205, 237, 236), (218, 219, 251, 250), (205, 206, 238, 237), (192, 193, 225, 224), (219, 220, 252, 251), (206, 207, 239, 238), (193, 194, 226, 225), (220, 221, 253, 252), (207, 208, 240, 239), (194, 195, 227, 226), (221, 222, 254, 253), (282, 281, 313, 314), (413, 409, 538, 542), (264, 265, 485, 481), (377, 373, 502, 506), (263, 264, 481, 477), (341, 337, 466, 470), (445, 441, 570, 574), (262, 263, 477, 473), (258, 259, 461, 457), (409, 405, 534, 538), (261, 262, 473, 469), (373, 369, 498, 502), (260, 261, 469, 465), (286, 287, 573, 569), (337, 333, 462, 466), (259, 260, 465, 461), (441, 437, 566, 570), (285, 286, 569, 565), (405, 401, 530, 534), (287, 257, 454, 573), (284, 285, 565, 561), (369, 365, 494, 498), (256, 258, 457, 449), (283, 284, 561, 557), (333, 329, 458, 462), (437, 433, 562, 566), (282, 283, 557, 553), (401, 397, 526, 530), (281, 282, 553, 549), (365, 361, 490, 494), (280, 281, 549, 545), (19, 17, 354, 358), (37, 35, 390, 394), (55, 53, 426, 430), (11, 9, 338, 342), (29, 27, 374, 378), (47, 45, 410, 414), (257, 256, 449, 454), (21, 19, 358, 362), (39, 37, 394, 398), (57, 55, 430, 434), (13, 11, 342, 346), (31, 29, 378, 382), (49, 47, 414, 418), (5, 3, 322, 330), (7, 5, 330, 334), (23, 21, 362, 366), (41, 39, 398, 402), (59, 57, 434, 438), (15, 13, 346, 350), (33, 31, 382, 386), (51, 49, 418, 422), (1, 63, 446, 325), (25, 23, 366, 370), (43, 41, 402, 406), (61, 59, 438, 442), (17, 15, 350, 354), (35, 33, 386, 390), (53, 51, 422, 426), (9, 7, 334, 338), (27, 25, 370, 374), (45, 43, 406, 410), (63, 61, 442, 446), (326, 445, 574, 453), (345, 341, 470, 474), (266, 267, 493, 489), (381, 377, 506, 510), (267, 268, 497, 493), (417, 413, 542, 546), (268, 269, 501, 497), (349, 345, 474, 478), (269, 270, 505, 501), (385, 381, 510, 514), (270, 271, 509, 505), (421, 417, 546, 550), (271, 272, 513, 509), (353, 349, 478, 482), (272, 273, 517, 513), (389, 385, 514, 518), (273, 274, 521, 517), (425, 421, 550, 554), (274, 275, 525, 521), (357, 353, 482, 486), (275, 276, 529, 525), (393, 389, 518, 522), (321, 326, 453, 450), (276, 277, 533, 529), (429, 425, 554, 558), (277, 278, 537, 533), (361, 357, 486, 490), (278, 279, 541, 537), (397, 393, 522, 526), (279, 280, 545, 541), (433, 429, 558, 562), (329, 321, 450, 458), (296, 295, 320), (269, 268, 300, 301), (283, 282, 314, 315), (270, 269, 301, 302), (256, 257, 289, 288), (284, 283, 315, 316), (271, 270, 302, 303), (258, 256, 288, 290), (285, 284, 316, 317), (272, 271, 303, 304), (259, 258, 290, 291), (286, 285, 317, 318), (273, 272, 304, 305), (260, 259, 291, 292), (287, 286, 318, 319), (274, 273, 305, 306), (261, 260, 292, 293), (257, 287, 319, 289), (275, 274, 306, 307), (262, 261, 293, 294), (276, 275, 307, 308), (263, 262, 294, 295), (277, 276, 308, 309), (264, 263, 295, 296), (278, 277, 309, 310), (265, 264, 296, 297), (279, 278, 310, 311), (266, 265, 297, 298), (280, 279, 311, 312), (267, 266, 298, 299), (281, 280, 312, 313), (268, 267, 299, 300), (310, 309, 320), (297, 296, 320), (311, 310, 320), (298, 297, 320), (312, 311, 320), (299, 298, 320), (313, 312, 320), (300, 299, 320), (314, 313, 320), (301, 300, 320), (315, 314, 320), (302, 301, 320), (288, 289, 320), (316, 315, 320), (303, 302, 320), (290, 288, 320), (317, 316, 320), (304, 303, 320), (291, 290, 320), (318, 317, 320), (305, 304, 320), (292, 291, 320), (319, 318, 320), (306, 305, 320), (293, 292, 320), (289, 319, 320), (307, 306, 320), (294, 293, 320), (308, 307, 320), (295, 294, 320), (309, 308, 320), (322, 325, 327, 324), (324, 327, 328, 323), (323, 328, 326, 321), (330, 322, 324, 332), (332, 324, 323, 331), (331, 323, 321, 329), (334, 330, 332, 336), (336, 332, 331, 335), (335, 331, 329, 333), (338, 334, 336, 340), (340, 336, 335, 339), (339, 335, 333, 337), (342, 338, 340, 344), (344, 340, 339, 343), (343, 339, 337, 341), (346, 342, 344, 348), (348, 344, 343, 347), (347, 343, 341, 345), (350, 346, 348, 352), (352, 348, 347, 351), (351, 347, 345, 349), (354, 350, 352, 356), (356, 352, 351, 355), (355, 351, 349, 353), (358, 354, 356, 360), (360, 356, 355, 359), (359, 355, 353, 357), (362, 358, 360, 364), (364, 360, 359, 363), (363, 359, 357, 361), (366, 362, 364, 368), (368, 364, 363, 367), (367, 363, 361, 365), (370, 366, 368, 372), (372, 368, 367, 371), (371, 367, 365, 369), (374, 370, 372, 376), (376, 372, 371, 375), (375, 371, 369, 373), (378, 374, 376, 380), (380, 376, 375, 379), (379, 375, 373, 377), (382, 378, 380, 384), (384, 380, 379, 383), (383, 379, 377, 381), (386, 382, 384, 388), (388, 384, 383, 387), (387, 383, 381, 385), (390, 386, 388, 392), (392, 388, 387, 391), (391, 387, 385, 389), (394, 390, 392, 396), (396, 392, 391, 395), (395, 391, 389, 393), (398, 394, 396, 400), (400, 396, 395, 399), (399, 395, 393, 397), (402, 398, 400, 404), (404, 400, 399, 403), (403, 399, 397, 401), (406, 402, 404, 408), (408, 404, 403, 407), (407, 403, 401, 405), (410, 406, 408, 412), (412, 408, 407, 411), (411, 407, 405, 409), (414, 410, 412, 416), (416, 412, 411, 415), (415, 411, 409, 413), (418, 414, 416, 420), (420, 416, 415, 419), (419, 415, 413, 417), (422, 418, 420, 424), (424, 420, 419, 423), (423, 419, 417, 421), (426, 422, 424, 428), (428, 424, 423, 427), (427, 423, 421, 425), (430, 426, 428, 432), (432, 428, 427, 431), (431, 427, 425, 429), (434, 430, 432, 436), (436, 432, 431, 435), (435, 431, 429, 433), (438, 434, 436, 440), (440, 436, 435, 439), (439, 435, 433, 437), (442, 438, 440, 444), (444, 440, 439, 443), (443, 439, 437, 441), (446, 442, 444, 448), (448, 444, 443, 447), (447, 443, 441, 445), (325, 446, 448, 327), (327, 448, 447, 328), (328, 447, 445, 326), (450, 453, 455, 452), (452, 455, 456, 451), (451, 456, 454, 449), (458, 450, 452, 460), (460, 452, 451, 459), (459, 451, 449, 457), (462, 458, 460, 464), (464, 460, 459, 463), (463, 459, 457, 461), (466, 462, 464, 468), (468, 464, 463, 467), (467, 463, 461, 465), (470, 466, 468, 472), (472, 468, 467, 471), (471, 467, 465, 469), (474, 470, 472, 476), (476, 472, 471, 475), (475, 471, 469, 473), (478, 474, 476, 480), (480, 476, 475, 479), (479, 475, 473, 477), (482, 478, 480, 484), (484, 480, 479, 483), (483, 479, 477, 481), (486, 482, 484, 488), (488, 484, 483, 487), (487, 483, 481, 485), (490, 486, 488, 492), (492, 488, 487, 491), (491, 487, 485, 489), (494, 490, 492, 496), (496, 492, 491, 495), (495, 491, 489, 493), (498, 494, 496, 500), (500, 496, 495, 499), (499, 495, 493, 497), (502, 498, 500, 504), (504, 500, 499, 503), (503, 499, 497, 501), (506, 502, 504, 508), (508, 504, 503, 507), (507, 503, 501, 505), (510, 506, 508, 512), (512, 508, 507, 511), (511, 507, 505, 509), (514, 510, 512, 516), (516, 512, 511, 515), (515, 511, 509, 513), (518, 514, 516, 520), (520, 516, 515, 519), (519, 515, 513, 517), (522, 518, 520, 524), (524, 520, 519, 523), (523, 519, 517, 521), (526, 522, 524, 528), (528, 524, 523, 527), (527, 523, 521, 525), (530, 526, 528, 532), (532, 528, 527, 531), (531, 527, 525, 529), (534, 530, 532, 536), (536, 532, 531, 535), (535, 531, 529, 533), (538, 534, 536, 540), (540, 536, 535, 539), (539, 535, 533, 537), (542, 538, 540, 544), (544, 540, 539, 543), (543, 539, 537, 541), (546, 542, 544, 548), (548, 544, 543, 547), (547, 543, 541, 545), (550, 546, 548, 552), (552, 548, 547, 551), (551, 547, 545, 549), (554, 550, 552, 556), (556, 552, 551, 555), (555, 551, 549, 553), (558, 554, 556, 560), (560, 556, 555, 559), (559, 555, 553, 557), (562, 558, 560, 564), (564, 560, 559, 563), (563, 559, 557, 561), (566, 562, 564, 568), (568, 564, 563, 567), (567, 563, 561, 565), (570, 566, 568, 572), (572, 568, 567, 571), (571, 567, 565, 569), (574, 570, 572, 576), (576, 572, 571, 575), (575, 571, 569, 573), (453, 574, 576, 455), (455, 576, 575, 456), (456, 575, 573, 454), (3, 1, 325, 322)])
me_cylinder_002.polygons.foreach_set('use_smooth', [True] * 577)
me_cylinder_002.polygons.foreach_set('material_index', [1, 1, 1, 1, 1, 1, 1, 1, 1, 1, 1, 1, 1, 1, 1, 1, 1, 1, 1, 1, 1, 1, 1, 1, 1, 1, 1, 1, 1, 1, 1, 1, 1, 1, 1, 1, 1, 1, 1, 1, 1, 1, 1, 1, 1, 1, 1, 1, 1, 1, 1, 1, 1, 1, 1, 1, 1, 1, 1, 1, 1, 1, 1, 1, 1, 1, 1, 1, 1, 1, 1, 1, 1, 1, 1, 1, 1, 1, 1, 1, 1, 1, 1, 1, 1, 1, 1, 1, 1, 1, 1, 1, 1, 1, 1, 1, 1, 1, 1, 1, 1, 1, 1, 1, 1, 1, 1, 1, 1, 1, 1, 1, 1, 1, 1, 1, 1, 1, 1, 1, 1, 1, 1, 1, 1, 1, 1, 1, 1, 1, 1, 1, 1, 1, 1, 1, 1, 1, 1, 1, 1, 1, 1, 1, 1, 1, 1, 1, 1, 1, 1, 1, 1, 1, 1, 1, 1, 1, 1, 1, 1, 1, 1, 1, 1, 1, 1, 1, 1, 1, 1, 1, 1, 1, 1, 1, 1, 1, 1, 1, 1, 1, 1, 1, 1, 1, 1, 1, 1, 1, 1, 1, 1, 1, 1, 1, 1, 1, 1, 1, 1, 1, 1, 1, 1, 1, 1, 1, 1, 1, 1, 1, 1, 1, 1, 1, 1, 1, 1, 1, 1, 1, 1, 1, 1, 1, 0, 1, 1, 1, 1, 1, 1, 1, 1, 1, 1, 1, 1, 1, 1, 1, 1, 1, 1, 1, 1, 1, 1, 1, 1, 1, 1, 1, 1, 1, 1, 1, 1, 1, 1, 1, 1, 1, 1, 1, 1, 1, 1, 1, 1, 1, 1, 1, 1, 1, 1, 1, 1, 1, 1, 1, 1, 1, 1, 1, 1, 1, 1, 1, 1, 1, 1, 1, 1, 1, 1, 1, 1, 1, 1, 1, 1, 1, 1, 1, 1, 1, 1, 1, 1, 1, 1, 1, 1, 1, 1, 1, 1, 1, 1, 0, 0, 0, 0, 0, 0, 0, 0, 0, 0, 0, 0, 0, 0, 0, 0, 0, 0, 0, 0, 0, 0, 0, 0, 0, 0, 0, 0, 0, 0, 0, 0, 0, 0, 0, 0, 0, 0, 0, 0, 0, 0, 0, 0, 0, 0, 0, 0, 0, 0, 0, 0, 0, 0, 0, 0, 0, 0, 0, 0, 0, 0, 0, 1, 1, 1, 1, 1, 1, 1, 1, 1, 1, 1, 1, 1, 1, 1, 1, 1, 1, 1, 1, 1, 1, 1, 1, 1, 1, 1, 1, 1, 1, 1, 1, 1, 1, 1, 1, 1, 1, 1, 1, 1, 1, 1, 1, 1, 1, 1, 1, 1, 1, 1, 1, 1, 1, 1, 1, 1, 1, 1, 1, 1, 1, 1, 1, 1, 1, 1, 1, 1, 1, 1, 1, 1, 1, 1, 1, 1, 1, 1, 1, 1, 1, 1, 1, 1, 1, 1, 1, 1, 1, 1, 1, 1, 1, 1, 1, 1, 1, 1, 1, 1, 1, 1, 1, 1, 1, 1, 1, 1, 1, 1, 1, 1, 1, 1, 1, 1, 1, 1, 1, 1, 1, 1, 1, 1, 1, 1, 1, 1, 1, 1, 1, 1, 1, 1, 1, 1, 1, 1, 1, 1, 1, 1, 1, 1, 1, 1, 1, 1, 1, 1, 1, 1, 1, 1, 1, 1, 1, 1, 1, 1, 1, 1, 1, 1, 1, 1, 1, 1, 1, 1, 1, 1, 1, 1, 1, 1, 1, 1, 1, 1, 1, 1, 1, 1, 1, 1, 1, 1, 1, 1, 1, 1])
_uv = me_cylinder_002.uv_layers.new(name='UVMap')
_uv.uv.foreach_set('vector', [1.0, 0.5, 1.0, 1.0, 0.9688, 1.0, 0.9688, 0.5, 0.9688, 0.5, 0.9688, 1.0, 0.9375, 1.0, 0.9375, 0.5, 0.9375, 0.5, 0.9375, 1.0, 0.9062, 1.0, 0.9062, 0.5, 0.9062, 0.5, 0.9062, 1.0, 0.875, 1.0, 0.875, 0.5, 0.875, 0.5, 0.875, 1.0, 0.8438, 1.0, 0.8438, 0.5, 0.8438, 0.5, 0.8438, 1.0, 0.8125, 1.0, 0.8125, 0.5, 0.8125, 0.5, 0.8125, 1.0, 0.7812, 1.0, 0.7812, 0.5, 0.7812, 0.5, 0.7812, 1.0, 0.75, 1.0, 0.75, 0.5, 0.75, 0.5, 0.75, 1.0, 0.7188, 1.0, 0.7188, 0.5, 0.7188, 0.5, 0.7188, 1.0, 0.6875, 1.0, 0.6875, 0.5, 0.6875, 0.5, 0.6875, 1.0, 0.6562, 1.0, 0.6562, 0.5, 0.6562, 0.5, 0.6562, 1.0, 0.625, 1.0, 0.625, 0.5, 0.625, 0.5, 0.625, 1.0, 0.5938, 1.0, 0.5938, 0.5, 0.5938, 0.5, 0.5938, 1.0, 0.5625, 1.0, 0.5625, 0.5, 0.5625, 0.5, 0.5625, 1.0, 0.5312, 1.0, 0.5312, 0.5, 0.5312, 0.5, 0.5312, 1.0, 0.5, 1.0, 0.5, 0.5, 0.5, 0.5, 0.5, 1.0, 0.4688, 1.0, 0.4688, 0.5, 0.4688, 0.5, 0.4688, 1.0, 0.4375, 1.0, 0.4375, 0.5, 0.4375, 0.5, 0.4375, 1.0, 0.4062, 1.0, 0.4062, 0.5, 0.4062, 0.5, 0.4062, 1.0, 0.375, 1.0, 0.375, 0.5, 0.375, 0.5, 0.375, 1.0, 0.3438, 1.0, 0.3438, 0.5, 0.3438, 0.5, 0.3438, 1.0, 0.3125, 1.0, 0.3125, 0.5, 0.3125, 0.5, 0.3125, 1.0, 0.2812, 1.0, 0.2812, 0.5, 0.2812, 0.5, 0.2812, 1.0, 0.25, 1.0, 0.25, 0.5, 0.25, 0.5, 0.25, 1.0, 0.2188, 1.0, 0.2188, 0.5, 0.2188, 0.5, 0.2188, 1.0, 0.1875, 1.0, 0.1875, 0.5, 0.1875, 0.5, 0.1875, 1.0, 0.1562, 1.0, 0.1562, 0.5, 0.1562, 0.5, 0.1562, 1.0, 0.125, 1.0, 0.125, 0.5, 0.125, 0.5, 0.125, 1.0, 0.09375, 1.0, 0.09375, 0.5, 0.09375, 0.5, 0.09375, 1.0, 0.0625, 1.0, 0.0625, 0.5, 0.4854, 0.2032, 0.4717, 0.1582, 0.4717, 0.1582, 0.4854, 0.2032, 0.0625, 0.5, 0.0625, 1.0, 0.03125, 1.0, 0.03125, 0.5, 0.03125, 0.5, 0.03125, 1.0, 0.0, 1.0, 0.0, 0.5, 0.9375, 0.5, 0.9062, 0.5, 0.9062, 0.5, 0.9375, 0.5, 0.875, 0.5, 0.8438, 0.5, 0.8438, 0.5, 0.875, 0.5, 0.6562, 0.5, 0.625, 0.5, 0.625, 0.5, 0.6562, 0.5, 0.375, 0.5, 0.3438, 0.5, 0.3438, 0.5, 0.375, 0.5, 0.09375, 0.5, 0.0625, 0.5, 0.0625, 0.5, 0.09375, 0.5, 0.7812, 0.5, 0.75, 0.5, 0.75, 0.5, 0.7812, 0.5, 0.5, 0.5, 0.4688, 0.5, 0.4688, 0.5, 0.5, 0.5, 0.2188, 0.5, 0.1875, 0.5, 0.1875, 0.5, 0.2188, 0.5, 0.9062, 0.5, 0.875, 0.5, 0.875, 0.5, 0.9062, 0.5, 0.625, 0.5, 0.5938, 0.5, 0.5938, 0.5, 0.625, 0.5, 0.3438, 0.5, 0.3125, 0.5, 0.3125, 0.5, 0.3438, 0.5, 0.0625, 0.5, 0.03125, 0.5, 0.03125, 0.5, 0.0625, 0.5, 0.75, 0.5, 0.7188, 0.5, 0.7188, 0.5, 0.75, 0.5, 0.4688, 0.5, 0.4375, 0.5, 0.4375, 0.5, 0.4688, 0.5, 0.1875, 0.5, 0.1562, 0.5, 0.1562, 0.5, 0.1875, 0.5, 0.875, 0.5, 0.8438, 0.5, 0.8438, 0.5, 0.875, 0.5, 0.5938, 0.5, 0.5625, 0.5, 0.5625, 0.5, 0.5938, 0.5, 0.3125, 0.5, 0.2812, 0.5, 0.2812, 0.5, 0.3125, 0.5, 1.0, 0.5, 0.9688, 0.5, 0.9688, 0.5, 1.0, 0.5, 0.03125, 0.5, 0.0, 0.5, 0.0, 0.5, 0.03125, 0.5, 0.7188, 0.5, 0.6875, 0.5, 0.6875, 0.5, 0.7188, 0.5, 0.4375, 0.5, 0.4062, 0.5, 0.4062, 0.5, 0.4375, 0.5, 0.1562, 0.5, 0.125, 0.5, 0.125, 0.5, 0.1562, 0.5, 0.8438, 0.5, 0.8125, 0.5, 0.8125, 0.5, 0.8438, 0.5, 0.5625, 0.5, 0.5312, 0.5, 0.5312, 0.5, 0.5625, 0.5, 0.2812, 0.5, 0.25, 0.5, 0.25, 0.5, 0.2812, 0.5, 0.9688, 0.5, 0.9375, 0.5, 0.9375, 0.5, 0.9688, 0.5, 0.6875, 0.5, 0.6562, 0.5, 0.6562, 0.5, 0.6875, 0.5, 0.4062, 0.5, 0.375, 0.5, 0.375, 0.5, 0.4062, 0.5, 0.125, 0.5, 0.09375, 0.5, 0.09375, 0.5, 0.125, 0.5, 0.8125, 0.5, 0.7812, 0.5, 0.7812, 0.5, 0.8125, 0.5, 0.5312, 0.5, 0.5, 0.5, 0.5, 0.5, 0.5312, 0.5, 0.25, 0.5, 0.2188, 0.5, 0.2188, 0.5, 0.25, 0.5, 0.7812, 0.5, 0.75, 0.5, 0.75, 0.5, 0.7812, 0.5, 0.03125, 0.5, 0.0, 0.5, 0.0, 0.5, 0.03125, 0.5, 0.4375, 0.5, 0.4062, 0.5, 0.4062, 0.5, 0.4375, 0.5, 0.8438, 0.5, 0.8125, 0.5, 0.8125, 0.5, 0.8438, 0.5, 0.4062, 0.5, 0.375, 0.5, 0.375, 0.5, 0.4062, 0.5, 0.8125, 0.5, 0.7812, 0.5, 0.7812, 0.5, 0.8125, 0.5, 0.375, 0.5, 0.3438, 0.5, 0.3438, 0.5, 0.375, 0.5, 0.7812, 0.5, 0.75, 0.5, 0.75, 0.5, 0.7812, 0.5, 0.3438, 0.5, 0.3125, 0.5, 0.3125, 0.5, 0.3438, 0.5, 0.75, 0.5, 0.7188, 0.5, 0.7188, 0.5, 0.75, 0.5, 0.3125, 0.5, 0.2812, 0.5, 0.2812, 0.5, 0.3125, 0.5, 0.7188, 0.5, 0.6875, 0.5, 0.6875, 0.5, 0.7188, 0.5, 0.2812, 0.5, 0.25, 0.5, 0.25, 0.5, 0.2812, 0.5, 0.6875, 0.5, 0.6562, 0.5, 0.6562, 0.5, 0.6875, 0.5, 0.25, 0.5, 0.2188, 0.5, 0.2188, 0.5, 0.25, 0.5, 0.6562, 0.5, 0.625, 0.5, 0.625, 0.5, 0.6562, 0.5, 0.2188, 0.5, 0.1875, 0.5, 0.1875, 0.5, 0.2188, 0.5, 0.625, 0.5, 0.5938, 0.5, 0.5938, 0.5, 0.625, 0.5, 0.1875, 0.5, 0.1562, 0.5, 0.1562, 0.5, 0.1875, 0.5, 0.5938, 0.5, 0.5625, 0.5, 0.5625, 0.5, 0.5938, 0.5, 1.0, 0.5, 0.9688, 0.5, 0.9688, 0.5, 1.0, 0.5, 0.1562, 0.5, 0.125, 0.5, 0.125, 0.5, 0.1562, 0.5, 0.5625, 0.5, 0.5312, 0.5, 0.5312, 0.5, 0.5625, 0.5, 0.9688, 0.5, 0.9375, 0.5, 0.9375, 0.5, 0.9688, 0.5, 0.125, 0.5, 0.09375, 0.5, 0.09375, 0.5, 0.125, 0.5, 0.5312, 0.5, 0.5, 0.5, 0.5, 0.5, 0.5312, 0.5, 0.9375, 0.5, 0.9062, 0.5, 0.9062, 0.5, 0.9375, 0.5, 0.09375, 0.5, 0.0625, 0.5, 0.0625, 0.5, 0.09375, 0.5, 0.5, 0.5, 0.4688, 0.5, 0.4688, 0.5, 0.5, 0.5, 0.9062, 0.5, 0.875, 0.5, 0.875, 0.5, 0.9062, 0.5, 0.0625, 0.5, 0.03125, 0.5, 0.03125, 0.5, 0.0625, 0.5, 0.4688, 0.5, 0.4375, 0.5, 0.4375, 0.5, 0.4688, 0.5, 0.6875, 0.5, 0.6562, 0.5, 0.6562, 0.5, 0.6875, 0.5, 0.3438, 0.5, 0.3125, 0.5, 0.3125, 0.5, 0.3438, 0.5, 0.75, 0.5, 0.7188, 0.5, 0.7188, 0.5, 0.75, 0.5, 0.3125, 0.5, 0.2812, 0.5, 0.2812, 0.5, 0.3125, 0.5, 0.7188, 0.5, 0.6875, 0.5, 0.6875, 0.5, 0.7188, 0.5, 0.2812, 0.5, 0.25, 0.5, 0.25, 0.5, 0.2812, 0.5, 0.6875, 0.5, 0.6562, 0.5, 0.6562, 0.5, 0.6875, 0.5, 0.25, 0.5, 0.2188, 0.5, 0.2188, 0.5, 0.25, 0.5, 0.6562, 0.5, 0.625, 0.5, 0.625, 0.5, 0.6562, 0.5, 0.2188, 0.5, 0.1875, 0.5, 0.1875, 0.5, 0.2188, 0.5, 0.625, 0.5, 0.5938, 0.5, 0.5938, 0.5, 0.625, 0.5, 0.1875, 0.5, 0.1562, 0.5, 0.1562, 0.5, 0.1875, 0.5, 0.5938, 0.5, 0.5625, 0.5, 0.5625, 0.5, 0.5938, 0.5, 1.0, 0.5, 0.9688, 0.5, 0.9688, 0.5, 1.0, 0.5, 0.1562, 0.5, 0.125, 0.5, 0.125, 0.5, 0.1562, 0.5, 0.5625, 0.5, 0.5312, 0.5, 0.5312, 0.5, 0.5625, 0.5, 0.9688, 0.5, 0.9375, 0.5, 0.9375, 0.5, 0.9688, 0.5, 0.125, 0.5, 0.09375, 0.5, 0.09375, 0.5, 0.125, 0.5, 0.5312, 0.5, 0.5, 0.5, 0.5, 0.5, 0.5312, 0.5, 0.9375, 0.5, 0.9062, 0.5, 0.9062, 0.5, 0.9375, 0.5, 0.09375, 0.5, 0.0625, 0.5, 0.0625, 0.5, 0.09375, 0.5, 0.5, 0.5, 0.4688, 0.5, 0.4688, 0.5, 0.5, 0.5, 0.9062, 0.5, 0.875, 0.5, 0.875, 0.5, 0.9062, 0.5, 0.0625, 0.5, 0.03125, 0.5, 0.03125, 0.5, 0.0625, 0.5, 0.4688, 0.5, 0.4375, 0.5, 0.4375, 0.5, 0.4688, 0.5, 0.875, 0.5, 0.8438, 0.5, 0.8438, 0.5, 0.875, 0.5, 0.03125, 0.5, 0.0, 0.5, 0.0, 0.5, 0.03125, 0.5, 0.4375, 0.5, 0.4062, 0.5, 0.4062, 0.5, 0.4375, 0.5, 0.8438, 0.5, 0.8125, 0.5, 0.8125, 0.5, 0.8438, 0.5, 0.4062, 0.5, 0.375, 0.5, 0.375, 0.5, 0.4062, 0.5, 0.8125, 0.5, 0.7812, 0.5, 0.7812, 0.5, 0.8125, 0.5, 0.375, 0.5, 0.3438, 0.5, 0.3438, 0.5, 0.375, 0.5, 0.5938, 0.5, 0.5625, 0.5, 0.5625, 0.5, 0.5938, 0.5, 0.25, 0.5, 0.2188, 0.5, 0.2188, 0.5, 0.25, 0.5, 0.6562, 0.5, 0.625, 0.5, 0.625, 0.5, 0.6562, 0.5, 0.2188, 0.5, 0.1875, 0.5, 0.1875, 0.5, 0.2188, 0.5, 0.625, 0.5, 0.5938, 0.5, 0.5938, 0.5, 0.625, 0.5, 0.1875, 0.5, 0.1562, 0.5, 0.1562, 0.5, 0.1875, 0.5, 0.5938, 0.5, 0.5625, 0.5, 0.5625, 0.5, 0.5938, 0.5, 1.0, 0.5, 0.9688, 0.5, 0.9688, 0.5, 1.0, 0.5, 0.1562, 0.5, 0.125, 0.5, 0.125, 0.5, 0.1562, 0.5, 0.5625, 0.5, 0.5312, 0.5, 0.5312, 0.5, 0.5625, 0.5, 0.9688, 0.5, 0.9375, 0.5, 0.9375, 0.5, 0.9688, 0.5, 0.125, 0.5, 0.09375, 0.5, 0.09375, 0.5, 0.125, 0.5, 0.5312, 0.5, 0.5, 0.5, 0.5, 0.5, 0.5312, 0.5, 0.9375, 0.5, 0.9062, 0.5, 0.9062, 0.5, 0.9375, 0.5, 0.09375, 0.5, 0.0625, 0.5, 0.0625, 0.5, 0.09375, 0.5, 0.5, 0.5, 0.4688, 0.5, 0.4688, 0.5, 0.5, 0.5, 0.9062, 0.5, 0.875, 0.5, 0.875, 0.5, 0.9062, 0.5, 0.0625, 0.5, 0.03125, 0.5, 0.03125, 0.5, 0.0625, 0.5, 0.4688, 0.5, 0.4375, 0.5, 0.4375, 0.5, 0.4688, 0.5, 0.875, 0.5, 0.8438, 0.5, 0.8438, 0.5, 0.875, 0.5, 0.03125, 0.5, 0.0, 0.5, 0.0, 0.5, 0.03125, 0.5, 0.4375, 0.5, 0.4062, 0.5, 0.4062, 0.5, 0.4375, 0.5, 0.8438, 0.5, 0.8125, 0.5, 0.8125, 0.5, 0.8438, 0.5, 0.4062, 0.5, 0.375, 0.5, 0.375, 0.5, 0.4062, 0.5, 0.8125, 0.5, 0.7812, 0.5, 0.7812, 0.5, 0.8125, 0.5, 0.375, 0.5, 0.3438, 0.5, 0.3438, 0.5, 0.375, 0.5, 0.7812, 0.5, 0.75, 0.5, 0.75, 0.5, 0.7812, 0.5, 0.3438, 0.5, 0.3125, 0.5, 0.3125, 0.5, 0.3438, 0.5, 0.75, 0.5, 0.7188, 0.5, 0.7188, 0.5, 0.75, 0.5, 0.3125, 0.5, 0.2812, 0.5, 0.2812, 0.5, 0.3125, 0.5, 0.7188, 0.5, 0.6875, 0.5, 0.6875, 0.5, 0.7188, 0.5, 0.2812, 0.5, 0.25, 0.5, 0.25, 0.5, 0.2812, 0.5, 0.5, 0.5, 0.4688, 0.5, 0.4688, 0.5, 0.5, 0.5, 1.0, 0.5, 0.9688, 0.5, 0.9688, 0.5, 1.0, 0.5, 0.1562, 0.5, 0.125, 0.5, 0.125, 0.5, 0.1562, 0.5, 0.5625, 0.5, 0.5312, 0.5, 0.5312, 0.5, 0.5625, 0.5, 0.9688, 0.5, 0.9375, 0.5, 0.9375, 0.5, 0.9688, 0.5, 0.125, 0.5, 0.09375, 0.5, 0.09375, 0.5, 0.125, 0.5, 0.5312, 0.5, 0.5, 0.5, 0.5, 0.5, 0.5312, 0.5, 0.9375, 0.5, 0.9062, 0.5, 0.9062, 0.5, 0.9375, 0.5, 0.09375, 0.5, 0.0625, 0.5, 0.0625, 0.5, 0.09375, 0.5, 0.5, 0.5, 0.4688, 0.5, 0.4688, 0.5, 0.5, 0.5, 0.9062, 0.5, 0.875, 0.5, 0.875, 0.5, 0.9062, 0.5, 0.0625, 0.5, 0.03125, 0.5, 0.03125, 0.5, 0.0625, 0.5, 0.4688, 0.5, 0.4375, 0.5, 0.4375, 0.5, 0.4688, 0.5, 0.875, 0.5, 0.8438, 0.5, 0.8438, 0.5, 0.875, 0.5, 0.03125, 0.5, 0.0, 0.5, 0.0, 0.5, 0.03125, 0.5, 0.4375, 0.5, 0.4062, 0.5, 0.4062, 0.5, 0.4375, 0.5, 0.8438, 0.5, 0.8125, 0.5, 0.8125, 0.5, 0.8438, 0.5, 0.4062, 0.5, 0.375, 0.5, 0.375, 0.5, 0.4062, 0.5, 0.8125, 0.5, 0.7812, 0.5, 0.7812, 0.5, 0.8125, 0.5, 0.375, 0.5, 0.3438, 0.5, 0.3438, 0.5, 0.375, 0.5, 0.7812, 0.5, 0.75, 0.5, 0.75, 0.5, 0.7812, 0.5, 0.3438, 0.5, 0.3125, 0.5, 0.3125, 0.5, 0.3438, 0.5, 0.75, 0.5, 0.7188, 0.5, 0.7188, 0.5, 0.75, 0.5, 0.3125, 0.5, 0.2812, 0.5, 0.2812, 0.5, 0.3125, 0.5, 0.7188, 0.5, 0.6875, 0.5, 0.6875, 0.5, 0.7188, 0.5, 0.2812, 0.5, 0.25, 0.5, 0.25, 0.5, 0.2812, 0.5, 0.6875, 0.5, 0.6562, 0.5, 0.6562, 0.5, 0.6875, 0.5, 0.25, 0.5, 0.2188, 0.5, 0.2188, 0.5, 0.25, 0.5, 0.6562, 0.5, 0.625, 0.5, 0.625, 0.5, 0.6562, 0.5, 0.2188, 0.5, 0.1875, 0.5, 0.1875, 0.5, 0.2188, 0.5, 0.625, 0.5, 0.5938, 0.5, 0.5938, 0.5, 0.625, 0.5, 0.1875, 0.5, 0.1562, 0.5, 0.1562, 0.5, 0.1875, 0.5, 0.75, 0.49, 0.7968, 0.4854, 0.8418, 0.4717, 0.8833, 0.4496, 0.9197, 0.4197, 0.9496, 0.3833, 0.9717, 0.3418, 0.9854, 0.2968, 0.99, 0.25, 0.9854, 0.2032, 0.9717, 0.1582, 0.9496, 0.1167, 0.9197, 0.08029, 0.8833, 0.05045, 0.8418, 0.02827, 0.7968, 0.01461, 0.75, 0.01, 0.7032, 0.01461, 0.6582, 0.02827, 0.6167, 0.05045, 0.5803, 0.08029, 0.5504, 0.1167, 0.5283, 0.1582, 0.5146, 0.2032, 0.51, 0.25, 0.5146, 0.2968, 0.5283, 0.3418, 0.5504, 0.3833, 0.5803, 0.4197, 0.6167, 0.4496, 0.6582, 0.4717, 0.7032, 0.4854, 0.9062, 0.5, 0.875, 0.5, 0.875, 0.5, 0.9062, 0.5, 0.0625, 0.5, 0.03125, 0.5, 0.03125, 0.5, 0.0625, 0.5, 0.4688, 0.5, 0.4375, 0.5, 0.4375, 0.5, 0.4688, 0.5, 0.875, 0.5, 0.8438, 0.5, 0.8438, 0.5, 0.875, 0.5, 0.03125, 0.5, 0.0, 0.5, 0.0, 0.5, 0.03125, 0.5, 0.4375, 0.5, 0.4062, 0.5, 0.4062, 0.5, 0.4375, 0.5, 0.8438, 0.5, 0.8125, 0.5, 0.8125, 0.5, 0.8438, 0.5, 0.4062, 0.5, 0.375, 0.5, 0.375, 0.5, 0.4062, 0.5, 0.8125, 0.5, 0.7812, 0.5, 0.7812, 0.5, 0.8125, 0.5, 0.375, 0.5, 0.3438, 0.5, 0.3438, 0.5, 0.375, 0.5, 0.7812, 0.5, 0.75, 0.5, 0.75, 0.5, 0.7812, 0.5, 0.3438, 0.5, 0.3125, 0.5, 0.3125, 0.5, 0.3438, 0.5, 0.75, 0.5, 0.7188, 0.5, 0.7188, 0.5, 0.75, 0.5, 0.3125, 0.5, 0.2812, 0.5, 0.2812, 0.5, 0.3125, 0.5, 0.7188, 0.5, 0.6875, 0.5, 0.6875, 0.5, 0.7188, 0.5, 0.2812, 0.5, 0.25, 0.5, 0.25, 0.5, 0.2812, 0.5, 0.6875, 0.5, 0.6562, 0.5, 0.6562, 0.5, 0.6875, 0.5, 0.25, 0.5, 0.2188, 0.5, 0.2188, 0.5, 0.25, 0.5, 0.6562, 0.5, 0.625, 0.5, 0.625, 0.5, 0.6562, 0.5, 0.2188, 0.5, 0.1875, 0.5, 0.1875, 0.5, 0.2188, 0.5, 0.625, 0.5, 0.5938, 0.5, 0.5938, 0.5, 0.625, 0.5, 0.1875, 0.5, 0.1562, 0.5, 0.1562, 0.5, 0.1875, 0.5, 0.5938, 0.5, 0.5625, 0.5, 0.5625, 0.5, 0.5938, 0.5, 1.0, 0.5, 0.9688, 0.5, 0.9688, 0.5, 1.0, 0.5, 0.1562, 0.5, 0.125, 0.5, 0.125, 0.5, 0.1562, 0.5, 0.5625, 0.5, 0.5312, 0.5, 0.5312, 0.5, 0.5625, 0.5, 0.9688, 0.5, 0.9375, 0.5, 0.9375, 0.5, 0.9688, 0.5, 0.125, 0.5, 0.09375, 0.5, 0.09375, 0.5, 0.125, 0.5, 0.5312, 0.5, 0.5, 0.5, 0.5, 0.5, 0.5312, 0.5, 0.9375, 0.5, 0.9062, 0.5, 0.9062, 0.5, 0.9375, 0.5, 0.09375, 0.5, 0.0625, 0.5, 0.0625, 0.5, 0.09375, 0.5, 0.02827, 0.3418, 0.01461, 0.2968, 0.01461, 0.2968, 0.02827, 0.3418, 0.2812, 1.0, 0.3125, 1.0, 0.3125, 1.0, 0.2812, 1.0, 0.49, 0.25, 0.4854, 0.2032, 0.4854, 0.2032, 0.49, 0.25, 0.5625, 1.0, 0.5938, 1.0, 0.5938, 1.0, 0.5625, 1.0, 0.4854, 0.2968, 0.49, 0.25, 0.49, 0.25, 0.4854, 0.2968, 0.8438, 1.0, 0.875, 1.0, 0.875, 1.0, 0.8438, 1.0, 0.03125, 1.0, 0.0625, 1.0, 0.0625, 1.0, 0.03125, 1.0, 0.4717, 0.3418, 0.4854, 0.2968, 0.4854, 0.2968, 0.4717, 0.3418, 0.3418, 0.4717, 0.3833, 0.4496, 0.3833, 0.4496, 0.3418, 0.4717, 0.3125, 1.0, 0.3438, 1.0, 0.3438, 1.0, 0.3125, 1.0, 0.4496, 0.3833, 0.4717, 0.3418, 0.4717, 0.3418, 0.4496, 0.3833, 0.5938, 1.0, 0.625, 1.0, 0.625, 1.0, 0.5938, 1.0, 0.4197, 0.4197, 0.4496, 0.3833, 0.4496, 0.3833, 0.4197, 0.4197, 0.1582, 0.4717, 0.2032, 0.4854, 0.2032, 0.4854, 0.1582, 0.4717, 0.875, 1.0, 0.9062, 1.0, 0.9062, 1.0, 0.875, 1.0, 0.3833, 0.4496, 0.4197, 0.4197, 0.4197, 0.4197, 0.3833, 0.4496, 0.0625, 1.0, 0.09375, 1.0, 0.09375, 1.0, 0.0625, 1.0, 0.1167, 0.4496, 0.1582, 0.4717, 0.1582, 0.4717, 0.1167, 0.4496, 0.3438, 1.0, 0.375, 1.0, 0.375, 1.0, 0.3438, 1.0, 0.2032, 0.4854, 0.25, 0.49, 0.25, 0.49, 0.2032, 0.4854, 0.08029, 0.4197, 0.1167, 0.4496, 0.1167, 0.4496, 0.08029, 0.4197, 0.625, 1.0, 0.6562, 1.0, 0.6562, 1.0, 0.625, 1.0, 0.2968, 0.4854, 0.3418, 0.4717, 0.3418, 0.4717, 0.2968, 0.4854, 0.05045, 0.3833, 0.08029, 0.4197, 0.08029, 0.4197, 0.05045, 0.3833, 0.9062, 1.0, 0.9375, 1.0, 0.9375, 1.0, 0.9062, 1.0, 0.09375, 1.0, 0.125, 1.0, 0.125, 1.0, 0.09375, 1.0, 0.02827, 0.3418, 0.05045, 0.3833, 0.05045, 0.3833, 0.02827, 0.3418, 0.375, 1.0, 0.4062, 1.0, 0.4062, 1.0, 0.375, 1.0, 0.01461, 0.2968, 0.02827, 0.3418, 0.02827, 0.3418, 0.01461, 0.2968, 0.6562, 1.0, 0.6875, 1.0, 0.6875, 1.0, 0.6562, 1.0, 0.01, 0.25, 0.01461, 0.2968, 0.01461, 0.2968, 0.01, 0.25, 0.7188, 1.0, 0.75, 1.0, 0.75, 1.0, 0.7188, 1.0, 0.4375, 1.0, 0.4688, 1.0, 0.4688, 1.0, 0.4375, 1.0, 0.1562, 1.0, 0.1875, 1.0, 0.1875, 1.0, 0.1562, 1.0, 0.8438, 1.0, 0.875, 1.0, 0.875, 1.0, 0.8438, 1.0, 0.5625, 1.0, 0.5938, 1.0, 0.5938, 1.0, 0.5625, 1.0, 0.2812, 1.0, 0.3125, 1.0, 0.3125, 1.0, 0.2812, 1.0, 0.25, 0.49, 0.2968, 0.4854, 0.2968, 0.4854, 0.25, 0.49, 0.6875, 1.0, 0.7188, 1.0, 0.7188, 1.0, 0.6875, 1.0, 0.4062, 1.0, 0.4375, 1.0, 0.4375, 1.0, 0.4062, 1.0, 0.125, 1.0, 0.1562, 1.0, 0.1562, 1.0, 0.125, 1.0, 0.8125, 1.0, 0.8438, 1.0, 0.8438, 1.0, 0.8125, 1.0, 0.5312, 1.0, 0.5625, 1.0, 0.5625, 1.0, 0.5312, 1.0, 0.25, 1.0, 0.2812, 1.0, 0.2812, 1.0, 0.25, 1.0, 0.9375, 1.0, 0.9688, 1.0, 0.9688, 1.0, 0.9375, 1.0, 0.9062, 1.0, 0.9375, 1.0, 0.9375, 1.0, 0.9062, 1.0, 0.6562, 1.0, 0.6875, 1.0, 0.6875, 1.0, 0.6562, 1.0, 0.375, 1.0, 0.4062, 1.0, 0.4062, 1.0, 0.375, 1.0, 0.09375, 1.0, 0.125, 1.0, 0.125, 1.0, 0.09375, 1.0, 0.7812, 1.0, 0.8125, 1.0, 0.8125, 1.0, 0.7812, 1.0, 0.5, 1.0, 0.5312, 1.0, 0.5312, 1.0, 0.5, 1.0, 0.2188, 1.0, 0.25, 1.0, 0.25, 1.0, 0.2188, 1.0, 0.0, 1.0, 0.03125, 1.0, 0.03125, 1.0, 0.0, 1.0, 0.625, 1.0, 0.6562, 1.0, 0.6562, 1.0, 0.625, 1.0, 0.3438, 1.0, 0.375, 1.0, 0.375, 1.0, 0.3438, 1.0, 0.0625, 1.0, 0.09375, 1.0, 0.09375, 1.0, 0.0625, 1.0, 0.75, 1.0, 0.7812, 1.0, 0.7812, 1.0, 0.75, 1.0, 0.4688, 1.0, 0.5, 1.0, 0.5, 1.0, 0.4688, 1.0, 0.1875, 1.0, 0.2188, 1.0, 0.2188, 1.0, 0.1875, 1.0, 0.875, 1.0, 0.9062, 1.0, 0.9062, 1.0, 0.875, 1.0, 0.5938, 1.0, 0.625, 1.0, 0.625, 1.0, 0.5938, 1.0, 0.3125, 1.0, 0.3438, 1.0, 0.3438, 1.0, 0.3125, 1.0, 0.03125, 1.0, 0.0625, 1.0, 0.0625, 1.0, 0.03125, 1.0, 0.0, 1.0, 0.03125, 1.0, 0.03125, 1.0, 0.0, 1.0, 0.8125, 1.0, 0.8438, 1.0, 0.8438, 1.0, 0.8125, 1.0, 0.4717, 0.1582, 0.4496, 0.1167, 0.4496, 0.1167, 0.4717, 0.1582, 0.5312, 1.0, 0.5625, 1.0, 0.5625, 1.0, 0.5312, 1.0, 0.4496, 0.1167, 0.4197, 0.08029, 0.4197, 0.08029, 0.4496, 0.1167, 0.25, 1.0, 0.2812, 1.0, 0.2812, 1.0, 0.25, 1.0, 0.4197, 0.08029, 0.3833, 0.05045, 0.3833, 0.05045, 0.4197, 0.08029, 0.7812, 1.0, 0.8125, 1.0, 0.8125, 1.0, 0.7812, 1.0, 0.3833, 0.05045, 0.3418, 0.02827, 0.3418, 0.02827, 0.3833, 0.05045, 0.5, 1.0, 0.5312, 1.0, 0.5312, 1.0, 0.5, 1.0, 0.3418, 0.02827, 0.2968, 0.01461, 0.2968, 0.01461, 0.3418, 0.02827, 0.2188, 1.0, 0.25, 1.0, 0.25, 1.0, 0.2188, 1.0, 0.2968, 0.01461, 0.25, 0.01, 0.25, 0.01, 0.2968, 0.01461, 0.75, 1.0, 0.7812, 1.0, 0.7812, 1.0, 0.75, 1.0, 0.25, 0.01, 0.2032, 0.01461, 0.2032, 0.01461, 0.25, 0.01, 0.4688, 1.0, 0.5, 1.0, 0.5, 1.0, 0.4688, 1.0, 0.2032, 0.01461, 0.1582, 0.02827, 0.1582, 0.02827, 0.2032, 0.01461, 0.1875, 1.0, 0.2188, 1.0, 0.2188, 1.0, 0.1875, 1.0, 0.1582, 0.02827, 0.1167, 0.05045, 0.1167, 0.05045, 0.1582, 0.02827, 0.7188, 1.0, 0.75, 1.0, 0.75, 1.0, 0.7188, 1.0, 0.1167, 0.05045, 0.08029, 0.08029, 0.08029, 0.08029, 0.1167, 0.05045, 0.4375, 1.0, 0.4687, 1.0, 0.4688, 1.0, 0.4375, 1.0, 0.9688, 1.0, 1.0, 1.0, 1.0, 1.0, 0.9688, 1.0, 0.08029, 0.08029, 0.05045, 0.1167, 0.05045, 0.1167, 0.08029, 0.08029, 0.1562, 1.0, 0.1875, 1.0, 0.1875, 1.0, 0.1562, 1.0, 0.05045, 0.1167, 0.02827, 0.1582, 0.02827, 0.1582, 0.05045, 0.1167, 0.6875, 1.0, 0.7188, 1.0, 0.7188, 1.0, 0.6875, 1.0, 0.02827, 0.1582, 0.01461, 0.2032, 0.01461, 0.2032, 0.02827, 0.1582, 0.4062, 1.0, 0.4375, 1.0, 0.4375, 1.0, 0.4062, 1.0, 0.01461, 0.2032, 0.01, 0.25, 0.01, 0.25, 0.01461, 0.2032, 0.125, 1.0, 0.1562, 1.0, 0.1562, 1.0, 0.125, 1.0, 0.9375, 1.0, 0.9688, 1.0, 0.9688, 1.0, 0.9375, 1.0, 0.49, 0.25, 0.4854, 0.2968, 0.49, 0.25, 0.3833, 0.05045, 0.4197, 0.08029, 0.4197, 0.08029, 0.3833, 0.05045, 0.05045, 0.3833, 0.02827, 0.3418, 0.02827, 0.3418, 0.05045, 0.3833, 0.3418, 0.02827, 0.3833, 0.05045, 0.3833, 0.05045, 0.3418, 0.02827, 0.2968, 0.4854, 0.25, 0.49, 0.25, 0.49, 0.2968, 0.4854, 0.08029, 0.4197, 0.05045, 0.3833, 0.05045, 0.3833, 0.08029, 0.4197, 0.2968, 0.01461, 0.3418, 0.02827, 0.3418, 0.02827, 0.2968, 0.01461, 0.3418, 0.4717, 0.2968, 0.4854, 0.2968, 0.4854, 0.3418, 0.4717, 0.1167, 0.4496, 0.08029, 0.4197, 0.08029, 0.4197, 0.1167, 0.4496, 0.25, 0.01, 0.2968, 0.01461, 0.2968, 0.01461, 0.25, 0.01, 0.3833, 0.4496, 0.3418, 0.4717, 0.3418, 0.4717, 0.3833, 0.4496, 0.1582, 0.4717, 0.1167, 0.4496, 0.1167, 0.4496, 0.1582, 0.4717, 0.2032, 0.01461, 0.25, 0.01, 0.25, 0.01, 0.2032, 0.01461, 0.4197, 0.4197, 0.3833, 0.4496, 0.3833, 0.4496, 0.4197, 0.4197, 0.2032, 0.4854, 0.1582, 0.4717, 0.1582, 0.4717, 0.2032, 0.4854, 0.1582, 0.02827, 0.2032, 0.01461, 0.2032, 0.01461, 0.1582, 0.02827, 0.4496, 0.3833, 0.4197, 0.4197, 0.4197, 0.4197, 0.4496, 0.3833, 0.25, 0.49, 0.2032, 0.4854, 0.2032, 0.4854, 0.25, 0.49, 0.1167, 0.05045, 0.1582, 0.02827, 0.1582, 0.02827, 0.1167, 0.05045, 0.4717, 0.3418, 0.4496, 0.3833, 0.4496, 0.3833, 0.4717, 0.3418, 0.08029, 0.08029, 0.1167, 0.05045, 0.1167, 0.05045, 0.08029, 0.08029, 0.4854, 0.2968, 0.4717, 0.3418, 0.4717, 0.3418, 0.4854, 0.2968, 0.05045, 0.1167, 0.08029, 0.08029, 0.08029, 0.08029, 0.05045, 0.1167, 0.49, 0.25, 0.4854, 0.2968, 0.4854, 0.2968, 0.49, 0.25, 0.02827, 0.1582, 0.05045, 0.1167, 0.05045, 0.1167, 0.02827, 0.1582, 0.4854, 0.2032, 0.49, 0.25, 0.49, 0.25, 0.4854, 0.2032, 0.01461, 0.2032, 0.02827, 0.1582, 0.02827, 0.1582, 0.01461, 0.2032, 0.4717, 0.1582, 0.4854, 0.2032, 0.4854, 0.2032, 0.4717, 0.1582, 0.01, 0.25, 0.01461, 0.2032, 0.01461, 0.2032, 0.01, 0.25, 0.4496, 0.1167, 0.4717, 0.1582, 0.4717, 0.1582, 0.4496, 0.1167, 0.01461, 0.2968, 0.01, 0.25, 0.01, 0.25, 0.01461, 0.2968, 0.4197, 0.08029, 0.4496, 0.1167, 0.4496, 0.1167, 0.4197, 0.08029, 0.02827, 0.1582, 0.05045, 0.1167, 0.02827, 0.1582, 0.4854, 0.2032, 0.49, 0.25, 0.4854, 0.2032, 0.01461, 0.2032, 0.02827, 0.1582, 0.01461, 0.2032, 0.4717, 0.1582, 0.4854, 0.2032, 0.4717, 0.1582, 0.01, 0.25, 0.01461, 0.2032, 0.01, 0.25, 0.4496, 0.1167, 0.4717, 0.1582, 0.4496, 0.1167, 0.01461, 0.2968, 0.01, 0.25, 0.01461, 0.2968, 0.4197, 0.08029, 0.4496, 0.1167, 0.4197, 0.08029, 0.02827, 0.3418, 0.01461, 0.2968, 0.02827, 0.3418, 0.3833, 0.05045, 0.4197, 0.08029, 0.3833, 0.05045, 0.05045, 0.3833, 0.02827, 0.3418, 0.05045, 0.3833, 0.3418, 0.02827, 0.3833, 0.05045, 0.3418, 0.02827, 0.2968, 0.4854, 0.25, 0.49, 0.2968, 0.4854, 0.08029, 0.4197, 0.05045, 0.3833, 0.08029, 0.4197, 0.2968, 0.01461, 0.3418, 0.02827, 0.2968, 0.01461, 0.3418, 0.4717, 0.2968, 0.4854, 0.3418, 0.4717, 0.1167, 0.4496, 0.08029, 0.4197, 0.1167, 0.4496, 0.25, 0.01, 0.2968, 0.01461, 0.25, 0.01, 0.3833, 0.4496, 0.3418, 0.4717, 0.3833, 0.4496, 0.1582, 0.4717, 0.1167, 0.4496, 0.1582, 0.4717, 0.2032, 0.01461, 0.25, 0.01, 0.2032, 0.01461, 0.4197, 0.4197, 0.3833, 0.4496, 0.4197, 0.4197, 0.2032, 0.4854, 0.1582, 0.4717, 0.2032, 0.4854, 0.1582, 0.02827, 0.2032, 0.01461, 0.1582, 0.02827, 0.4496, 0.3833, 0.4197, 0.4197, 0.4496, 0.3833, 0.25, 0.49, 0.2032, 0.4854, 0.25, 0.49, 0.1167, 0.05045, 0.1582, 0.02827, 0.1167, 0.05045, 0.4717, 0.3418, 0.4496, 0.3833, 0.4717, 0.3418, 0.08029, 0.08029, 0.1167, 0.05045, 0.08029, 0.08029, 0.4854, 0.2968, 0.4717, 0.3418, 0.4854, 0.2968, 0.05045, 0.1167, 0.08029, 0.08029, 0.05045, 0.1167, 0.9688, 1.0, 1.0, 1.0, 1.0, 1.0, 0.9688, 1.0, 0.9688, 1.0, 1.0, 1.0, 0.9992, 1.0, 0.968, 1.0, 0.968, 1.0, 0.9992, 1.0, 1.0, 1.0, 0.9688, 1.0, 0.9375, 1.0, 0.9688, 1.0, 0.9688, 1.0, 0.9375, 1.0, 0.9375, 1.0, 0.9688, 1.0, 0.968, 1.0, 0.9363, 1.0, 0.9363, 1.0, 0.968, 1.0, 0.9688, 1.0, 0.9375, 1.0, 0.9062, 1.0, 0.9375, 1.0, 0.9375, 1.0, 0.9062, 1.0, 0.9062, 1.0, 0.9375, 1.0, 0.9363, 1.0, 0.9048, 1.0, 0.9048, 1.0, 0.9363, 1.0, 0.9375, 1.0, 0.9062, 1.0, 0.875, 1.0, 0.9062, 1.0, 0.9062, 1.0, 0.875, 1.0, 0.875, 1.0, 0.9062, 1.0, 0.9048, 1.0, 0.8736, 1.0, 0.8736, 1.0, 0.9048, 1.0, 0.9062, 1.0, 0.875, 1.0, 0.8438, 1.0, 0.875, 1.0, 0.875, 1.0, 0.8438, 1.0, 0.8438, 1.0, 0.875, 1.0, 0.8736, 1.0, 0.8426, 1.0, 0.8426, 1.0, 0.8736, 1.0, 0.875, 1.0, 0.8438, 1.0, 0.8125, 1.0, 0.8438, 1.0, 0.8438, 1.0, 0.8125, 1.0, 0.8125, 1.0, 0.8438, 1.0, 0.8426, 1.0, 0.8117, 1.0, 0.8117, 1.0, 0.8426, 1.0, 0.8438, 1.0, 0.8125, 1.0, 0.7812, 1.0, 0.8125, 1.0, 0.8125, 1.0, 0.7812, 1.0, 0.7812, 1.0, 0.8125, 1.0, 0.8117, 1.0, 0.7808, 1.0, 0.7808, 1.0, 0.8117, 1.0, 0.8125, 1.0, 0.7812, 1.0, 0.75, 1.0, 0.7812, 1.0, 0.7812, 1.0, 0.75, 1.0, 0.75, 1.0, 0.7812, 1.0, 0.7808, 1.0, 0.75, 1.0, 0.75, 1.0, 0.7808, 1.0, 0.7812, 1.0, 0.75, 1.0, 0.7188, 1.0, 0.75, 1.0, 0.75, 1.0, 0.7188, 1.0, 0.7188, 1.0, 0.75, 1.0, 0.75, 1.0, 0.7192, 1.0, 0.7192, 1.0, 0.75, 1.0, 0.75, 1.0, 0.7188, 1.0, 0.6875, 1.0, 0.7188, 1.0, 0.7188, 1.0, 0.6875, 1.0, 0.6875, 1.0, 0.7188, 1.0, 0.7192, 1.0, 0.6883, 1.0, 0.6883, 1.0, 0.7192, 1.0, 0.7188, 1.0, 0.6875, 1.0, 0.6562, 1.0, 0.6875, 1.0, 0.6875, 1.0, 0.6562, 1.0, 0.6562, 1.0, 0.6875, 1.0, 0.6883, 1.0, 0.6574, 1.0, 0.6574, 1.0, 0.6883, 1.0, 0.6875, 1.0, 0.6562, 1.0, 0.625, 1.0, 0.6562, 1.0, 0.6562, 1.0, 0.625, 1.0, 0.625, 1.0, 0.6562, 1.0, 0.6574, 1.0, 0.6264, 1.0, 0.6264, 1.0, 0.6574, 1.0, 0.6562, 1.0, 0.625, 1.0, 0.5938, 1.0, 0.625, 1.0, 0.625, 1.0, 0.5938, 1.0, 0.5938, 1.0, 0.625, 1.0, 0.6264, 1.0, 0.5952, 1.0, 0.5952, 1.0, 0.6264, 1.0, 0.625, 1.0, 0.5938, 1.0, 0.5625, 1.0, 0.5938, 1.0, 0.5938, 1.0, 0.5625, 1.0, 0.5625, 1.0, 0.5938, 1.0, 0.5952, 1.0, 0.5637, 1.0, 0.5637, 1.0, 0.5952, 1.0, 0.5938, 1.0, 0.5625, 1.0, 0.5312, 1.0, 0.5625, 1.0, 0.5625, 1.0, 0.5312, 1.0, 0.5312, 1.0, 0.5625, 1.0, 0.5637, 1.0, 0.532, 1.0, 0.532, 1.0, 0.5637, 1.0, 0.5625, 1.0, 0.5312, 1.0, 0.5, 1.0, 0.5312, 1.0, 0.5312, 1.0, 0.5, 1.0, 0.5, 1.0, 0.5312, 1.0, 0.532, 1.0, 0.5, 1.0, 0.5, 1.0, 0.532, 1.0, 0.5312, 1.0, 0.5, 1.0, 0.4688, 1.0, 0.5, 1.0, 0.5, 1.0, 0.4688, 1.0, 0.4688, 1.0, 0.5, 1.0, 0.5, 1.0, 0.468, 1.0, 0.468, 1.0, 0.5, 1.0, 0.5, 1.0, 0.4688, 1.0, 0.4375, 1.0, 0.4688, 1.0, 0.4688, 1.0, 0.4375, 1.0, 0.4375, 1.0, 0.4688, 1.0, 0.468, 1.0, 0.4363, 1.0, 0.4363, 1.0, 0.468, 1.0, 0.4687, 1.0, 0.4375, 1.0, 0.4062, 1.0, 0.4375, 1.0, 0.4375, 1.0, 0.4062, 1.0, 0.4062, 1.0, 0.4375, 1.0, 0.4363, 1.0, 0.4048, 1.0, 0.4048, 1.0, 0.4363, 1.0, 0.4375, 1.0, 0.4062, 1.0, 0.375, 1.0, 0.4062, 1.0, 0.4062, 1.0, 0.375, 1.0, 0.375, 1.0, 0.4062, 1.0, 0.4048, 1.0, 0.3736, 1.0, 0.3736, 1.0, 0.4048, 1.0, 0.4062, 1.0, 0.375, 1.0, 0.3438, 1.0, 0.375, 1.0, 0.375, 1.0, 0.3438, 1.0, 0.3438, 1.0, 0.375, 1.0, 0.3736, 1.0, 0.3426, 1.0, 0.3426, 1.0, 0.3736, 1.0, 0.375, 1.0, 0.3438, 1.0, 0.3125, 1.0, 0.3438, 1.0, 0.3438, 1.0, 0.3125, 1.0, 0.3125, 1.0, 0.3438, 1.0, 0.3426, 1.0, 0.3117, 1.0, 0.3117, 1.0, 0.3426, 1.0, 0.3438, 1.0, 0.3125, 1.0, 0.2812, 1.0, 0.3125, 1.0, 0.3125, 1.0, 0.2812, 1.0, 0.2812, 1.0, 0.3125, 1.0, 0.3117, 1.0, 0.2808, 1.0, 0.2808, 1.0, 0.3117, 1.0, 0.3125, 1.0, 0.2812, 1.0, 0.25, 1.0, 0.2812, 1.0, 0.2812, 1.0, 0.25, 1.0, 0.25, 1.0, 0.2812, 1.0, 0.2808, 1.0, 0.25, 1.0, 0.25, 1.0, 0.2808, 1.0, 0.2812, 1.0, 0.25, 1.0, 0.2188, 1.0, 0.25, 1.0, 0.25, 1.0, 0.2188, 1.0, 0.2188, 1.0, 0.25, 1.0, 0.25, 1.0, 0.2192, 1.0, 0.2192, 1.0, 0.25, 1.0, 0.25, 1.0, 0.2188, 1.0, 0.1875, 1.0, 0.2188, 1.0, 0.2188, 1.0, 0.1875, 1.0, 0.1875, 1.0, 0.2188, 1.0, 0.2192, 1.0, 0.1883, 1.0, 0.1883, 1.0, 0.2192, 1.0, 0.2188, 1.0, 0.1875, 1.0, 0.1562, 1.0, 0.1875, 1.0, 0.1875, 1.0, 0.1562, 1.0, 0.1562, 1.0, 0.1875, 1.0, 0.1883, 1.0, 0.1574, 1.0, 0.1574, 1.0, 0.1883, 1.0, 0.1875, 1.0, 0.1562, 1.0, 0.125, 1.0, 0.1562, 1.0, 0.1562, 1.0, 0.125, 1.0, 0.125, 1.0, 0.1562, 1.0, 0.1574, 1.0, 0.1264, 1.0, 0.1264, 1.0, 0.1574, 1.0, 0.1562, 1.0, 0.125, 1.0, 0.09375, 1.0, 0.125, 1.0, 0.125, 1.0, 0.09375, 1.0, 0.09375, 1.0, 0.125, 1.0, 0.1264, 1.0, 0.0952, 1.0, 0.0952, 1.0, 0.1264, 1.0, 0.125, 1.0, 0.09375, 1.0, 0.0625, 1.0, 0.09375, 1.0, 0.09375, 1.0, 0.0625, 1.0, 0.0625, 1.0, 0.09375, 1.0, 0.0952, 1.0, 0.06374, 1.0, 0.06374, 1.0, 0.0952, 1.0, 0.09375, 1.0, 0.0625, 1.0, 0.03125, 1.0, 0.0625, 1.0, 0.0625, 1.0, 0.03125, 1.0, 0.03125, 1.0, 0.0625, 1.0, 0.06374, 1.0, 0.03198, 1.0, 0.03198, 1.0, 0.06374, 1.0, 0.0625, 1.0, 0.03125, 1.0, 0.0, 1.0, 0.03125, 1.0, 0.03125, 1.0, 0.0, 1.0, 0.0, 1.0, 0.03125, 1.0, 0.03198, 1.0, 0.0007621, 1.0, 0.0007621, 1.0, 0.03198, 1.0, 0.03125, 1.0, 0.0, 1.0, 0.9688, 1.0, 1.0, 1.0, 0.9993, 1.0, 0.9691, 1.0, 0.2962, 0.4854, 0.2511, 0.4899, 0.25, 0.49, 0.2968, 0.4854, 0.2968, 0.4854, 0.25, 0.49, 0.25, 0.49, 0.2968, 0.4854, 0.9375, 1.0, 0.9688, 1.0, 0.9678, 1.0, 0.9376, 1.0, 0.3417, 0.4718, 0.2981, 0.485, 0.2968, 0.4854, 0.3418, 0.4717, 0.3418, 0.4717, 0.2968, 0.4854, 0.2968, 0.4854, 0.3418, 0.4717, 0.9062, 1.0, 0.9375, 1.0, 0.9365, 1.0, 0.9062, 1.0, 0.3833, 0.4496, 0.3431, 0.4711, 0.3418, 0.4717, 0.3833, 0.4496, 0.3833, 0.4496, 0.3418, 0.4717, 0.3418, 0.4717, 0.3833, 0.4496, 0.875, 1.0, 0.9062, 1.0, 0.9054, 1.0, 0.875, 1.0, 0.4197, 0.4197, 0.3844, 0.4487, 0.3833, 0.4496, 0.4197, 0.4197, 0.4197, 0.4197, 0.3833, 0.4496, 0.3833, 0.4496, 0.4197, 0.4197, 0.8438, 1.0, 0.875, 1.0, 0.8743, 1.0, 0.8438, 1.0, 0.4496, 0.3833, 0.4204, 0.4188, 0.4197, 0.4197, 0.4496, 0.3833, 0.4496, 0.3833, 0.4197, 0.4197, 0.4197, 0.4197, 0.4496, 0.3833, 0.8125, 1.0, 0.8438, 1.0, 0.8432, 1.0, 0.8125, 1.0, 0.4717, 0.3419, 0.45, 0.3825, 0.4496, 0.3833, 0.4717, 0.3418, 0.4717, 0.3418, 0.4496, 0.3833, 0.4496, 0.3833, 0.4717, 0.3418, 0.7812, 1.0, 0.8125, 1.0, 0.812, 1.0, 0.7814, 1.0, 0.4853, 0.297, 0.4719, 0.3412, 0.4717, 0.3418, 0.4854, 0.2968, 0.4854, 0.2968, 0.4717, 0.3418, 0.4717, 0.3418, 0.4854, 0.2968, 0.75, 1.0, 0.7812, 1.0, 0.7809, 1.0, 0.7502, 1.0, 0.49, 0.2503, 0.4854, 0.2963, 0.4854, 0.2968, 0.49, 0.25, 0.49, 0.25, 0.4854, 0.2968, 0.4854, 0.2968, 0.49, 0.25, 0.7188, 1.0, 0.75, 1.0, 0.7498, 1.0, 0.7191, 1.0, 0.4854, 0.2037, 0.49, 0.2497, 0.49, 0.25, 0.4854, 0.2032, 0.4854, 0.2032, 0.49, 0.25, 0.49, 0.25, 0.4854, 0.2032, 0.6875, 1.0, 0.7188, 1.0, 0.7186, 1.0, 0.688, 1.0, 0.4719, 0.1588, 0.4853, 0.203, 0.4854, 0.2032, 0.4717, 0.1582, 0.4717, 0.1582, 0.4854, 0.2032, 0.4854, 0.2032, 0.4717, 0.1582, 0.6562, 1.0, 0.6875, 1.0, 0.6875, 1.0, 0.6568, 1.0, 0.45, 0.1175, 0.4717, 0.1581, 0.4717, 0.1582, 0.4496, 0.1167, 0.4496, 0.1167, 0.4717, 0.1582, 0.4717, 0.1582, 0.4496, 0.1167, 0.625, 1.0, 0.6562, 1.0, 0.6562, 1.0, 0.6257, 1.0, 0.4204, 0.08116, 0.4496, 0.1167, 0.4496, 0.1167, 0.4197, 0.08029, 0.4197, 0.08029, 0.4496, 0.1167, 0.4496, 0.1167, 0.4197, 0.08029, 0.5938, 1.0, 0.625, 1.0, 0.625, 1.0, 0.5946, 1.0, 0.3844, 0.05128, 0.4197, 0.08029, 0.4197, 0.08029, 0.3833, 0.05045, 0.3833, 0.05045, 0.4197, 0.08029, 0.4197, 0.08029, 0.3833, 0.05045, 0.5625, 1.0, 0.5938, 1.0, 0.5938, 1.0, 0.5635, 1.0, 0.3431, 0.02894, 0.3833, 0.05045, 0.3833, 0.05045, 0.3418, 0.02827, 0.3418, 0.02827, 0.3833, 0.05045, 0.3833, 0.05045, 0.3418, 0.02827, 0.5312, 1.0, 0.5625, 1.0, 0.5624, 1.0, 0.5322, 1.0, 0.2981, 0.01501, 0.3417, 0.02822, 0.3418, 0.02827, 0.2968, 0.01461, 0.2968, 0.01461, 0.3418, 0.02827, 0.3418, 0.02827, 0.2968, 0.01461, 0.5, 1.0, 0.5312, 1.0, 0.5309, 1.0, 0.5007, 1.0, 0.2511, 0.0101, 0.2962, 0.01455, 0.2968, 0.01461, 0.25, 0.01, 0.25, 0.01, 0.2968, 0.01461, 0.2968, 0.01461, 0.25, 0.01, 0.4688, 1.0, 0.5, 1.0, 0.4993, 1.0, 0.4691, 1.0, 0.2038, 0.01455, 0.2489, 0.0101, 0.25, 0.01, 0.2032, 0.01461, 0.2032, 0.01461, 0.25, 0.01, 0.25, 0.01, 0.2032, 0.01461, 0.4375, 1.0, 0.4688, 1.0, 0.4678, 1.0, 0.4376, 1.0, 0.1583, 0.02822, 0.2019, 0.01501, 0.2032, 0.01461, 0.1582, 0.02827, 0.1582, 0.02827, 0.2032, 0.01461, 0.2032, 0.01461, 0.1582, 0.02827, 0.4062, 1.0, 0.4375, 1.0, 0.4365, 1.0, 0.4062, 1.0, 0.1167, 0.05045, 0.1569, 0.02894, 0.1582, 0.02827, 0.1167, 0.05045, 0.1167, 0.05045, 0.1582, 0.02827, 0.1582, 0.02827, 0.1167, 0.05045, 0.375, 1.0, 0.4062, 1.0, 0.4054, 1.0, 0.375, 1.0, 0.08029, 0.08029, 0.1156, 0.05128, 0.1167, 0.05045, 0.08029, 0.08029, 0.08029, 0.08029, 0.1167, 0.05045, 0.1167, 0.05045, 0.08029, 0.08029, 0.3438, 1.0, 0.375, 1.0, 0.3743, 1.0, 0.3438, 1.0, 0.05045, 0.1167, 0.07958, 0.08116, 0.08029, 0.08029, 0.05045, 0.1167, 0.05045, 0.1167, 0.08029, 0.08029, 0.08029, 0.08029, 0.05045, 0.1167, 0.3125, 1.0, 0.3438, 1.0, 0.3432, 1.0, 0.3125, 1.0, 0.02828, 0.1581, 0.05002, 0.1175, 0.05045, 0.1167, 0.02827, 0.1582, 0.02827, 0.1582, 0.05045, 0.1167, 0.05045, 0.1167, 0.02827, 0.1582, 0.2812, 1.0, 0.3125, 1.0, 0.312, 1.0, 0.2814, 1.0, 0.01466, 0.203, 0.02807, 0.1588, 0.02827, 0.1582, 0.01461, 0.2032, 0.01461, 0.2032, 0.02827, 0.1582, 0.02827, 0.1582, 0.01461, 0.2032, 0.25, 1.0, 0.2812, 1.0, 0.2809, 1.0, 0.2502, 1.0, 0.01003, 0.2497, 0.01456, 0.2037, 0.01461, 0.2032, 0.01, 0.25, 0.01, 0.25, 0.01461, 0.2032, 0.01461, 0.2032, 0.01, 0.25, 0.2188, 1.0, 0.25, 1.0, 0.2498, 1.0, 0.2191, 1.0, 0.01456, 0.2963, 0.01003, 0.2503, 0.01, 0.25, 0.01461, 0.2968, 0.01461, 0.2968, 0.01, 0.25, 0.01, 0.25, 0.01461, 0.2968, 0.1875, 1.0, 0.2188, 1.0, 0.2186, 1.0, 0.188, 1.0, 0.02807, 0.3412, 0.01466, 0.297, 0.01461, 0.2968, 0.02827, 0.3418, 0.02827, 0.3418, 0.01461, 0.2968, 0.01461, 0.2968, 0.02827, 0.3418, 0.1562, 1.0, 0.1875, 1.0, 0.1875, 1.0, 0.1568, 1.0, 0.05002, 0.3825, 0.02828, 0.3419, 0.02827, 0.3418, 0.05045, 0.3833, 0.05045, 0.3833, 0.02827, 0.3418, 0.02827, 0.3418, 0.05045, 0.3833, 0.125, 1.0, 0.1562, 1.0, 0.1562, 1.0, 0.1257, 1.0, 0.07958, 0.4188, 0.05045, 0.3833, 0.05045, 0.3833, 0.08029, 0.4197, 0.08029, 0.4197, 0.05045, 0.3833, 0.05045, 0.3833, 0.08029, 0.4197, 0.09375, 1.0, 0.125, 1.0, 0.125, 1.0, 0.09463, 1.0, 0.1156, 0.4487, 0.08029, 0.4197, 0.08029, 0.4197, 0.1167, 0.4496, 0.1167, 0.4496, 0.08029, 0.4197, 0.08029, 0.4197, 0.1167, 0.4496, 0.0625, 1.0, 0.09375, 1.0, 0.09375, 1.0, 0.06345, 1.0, 0.1569, 0.4711, 0.1167, 0.4496, 0.1167, 0.4496, 0.1582, 0.4717, 0.1582, 0.4717, 0.1167, 0.4496, 0.1167, 0.4496, 0.1582, 0.4717, 0.03125, 1.0, 0.0625, 1.0, 0.06238, 1.0, 0.03216, 1.0, 0.2019, 0.485, 0.1583, 0.4718, 0.1582, 0.4717, 0.2032, 0.4854, 0.2032, 0.4854, 0.1582, 0.4717, 0.1582, 0.4717, 0.2032, 0.4854, 0.0, 1.0, 0.03125, 1.0, 0.03085, 1.0, 0.0007052, 1.0, 0.2489, 0.4899, 0.2038, 0.4854, 0.2032, 0.4854, 0.25, 0.49, 0.25, 0.49, 0.2032, 0.4854, 0.2032, 0.4854, 0.25, 0.49, 0.9688, 1.0, 1.0, 1.0, 1.0, 1.0, 0.9688, 1.0])
me_cylinder_002.materials.append(mat_blade)
me_cylinder_002.materials.append(mat_hilt)
me_cylinder_002.update()
me_plane_001 = bpy.data.meshes.new('Plane.001')
me_plane_001.from_pydata([(-0.006922, 0.007655, 0.003661), (0.006921, 0.007655, 0.003661), (-0.006937, 0.02673, 0.003661), (0.006937, 0.02673, 0.003661), (-0.009538, 0.01719, 0.00452), (-4.548e-09, -3.411e-09, -1.343e-08), (0.009538, 0.01719, 0.00452), (-5.285e-09, 0.03432, -1.343e-08), (-4.832e-09, 0.01719, -1.343e-08)], [], [(8, 6, 3, 7), (4, 8, 7, 2), (0, 5, 8, 4), (5, 1, 6, 8)])
me_plane_001.polygons.foreach_set('use_smooth', [True] * 4)
_uv = me_plane_001.uv_layers.new(name='UVMap')
_uv.uv.foreach_set('vector', [0.5, 0.5, 1.0, 0.5, 1.0, 1.0, 0.5, 0.8986, 0.0, 0.5, 0.5, 0.5, 0.5, 0.8986, 0.0, 1.0, 0.0, 0.0, 0.5, 0.0, 0.5, 0.5, 0.0, 0.5, 0.5, 0.0, 1.0, 0.0, 1.0, 0.5, 0.5, 0.5])
me_plane_001.materials.append(mat_vine)
me_plane_001.update()
me_plane_002 = bpy.data.meshes.new('Plane.002')
me_plane_002.from_pydata([(-0.006922, 0.007655, 0.003661), (0.006921, 0.007655, 0.003661), (-0.006937, 0.02673, 0.003661), (0.006937, 0.02673, 0.003661), (-0.009538, 0.01719, 0.00452), (-4.548e-09, -3.411e-09, -1.343e-08), (0.009538, 0.01719, 0.00452), (-5.285e-09, 0.03432, -1.343e-08), (-4.832e-09, 0.01719, -1.343e-08)], [], [(8, 6, 3, 7), (4, 8, 7, 2), (0, 5, 8, 4), (5, 1, 6, 8)])
me_plane_002.polygons.foreach_set('use_smooth', [True] * 4)
_uv = me_plane_002.uv_layers.new(name='UVMap')
_uv.uv.foreach_set('vector', [0.5, 0.5, 1.0, 0.5, 1.0, 1.0, 0.5, 0.8986, 0.0, 0.5, 0.5, 0.5, 0.5, 0.8986, 0.0, 1.0, 0.0, 0.0, 0.5, 0.0, 0.5, 0.5, 0.0, 0.5, 0.5, 0.0, 1.0, 0.0, 1.0, 0.5, 0.5, 0.5])
me_plane_002.materials.append(mat_vine)
me_plane_002.update()
me_plane_003 = bpy.data.meshes.new('Plane.003')
me_plane_003.from_pydata([(-0.006922, 0.007655, 0.003661), (0.006921, 0.007655, 0.003661), (-0.006937, 0.02673, 0.003661), (0.006937, 0.02673, 0.003661), (-0.009538, 0.01719, 0.00452), (-4.548e-09, -3.411e-09, -1.343e-08), (0.009538, 0.01719, 0.00452), (-5.285e-09, 0.03432, -1.343e-08), (-4.832e-09, 0.01719, -1.343e-08)], [], [(8, 6, 3, 7), (4, 8, 7, 2), (0, 5, 8, 4), (5, 1, 6, 8)])
me_plane_003.polygons.foreach_set('use_smooth', [True] * 4)
_uv = me_plane_003.uv_layers.new(name='UVMap')
_uv.uv.foreach_set('vector', [0.5, 0.5, 1.0, 0.5, 1.0, 1.0, 0.5, 0.8986, 0.0, 0.5, 0.5, 0.5, 0.5, 0.8986, 0.0, 1.0, 0.0, 0.0, 0.5, 0.0, 0.5, 0.5, 0.0, 0.5, 0.5, 0.0, 1.0, 0.0, 1.0, 0.5, 0.5, 0.5])
me_plane_003.materials.append(mat_vine)
me_plane_003.update()
me_plane_004 = bpy.data.meshes.new('Plane.004')
me_plane_004.from_pydata([(-0.006922, 0.007655, 0.003661), (0.006921, 0.007655, 0.003661), (-0.006937, 0.02673, 0.003661), (0.006937, 0.02673, 0.003661), (-0.009538, 0.01719, 0.00452), (-4.548e-09, -3.411e-09, -1.343e-08), (0.009538, 0.01719, 0.00452), (-5.285e-09, 0.03432, -1.343e-08), (-4.832e-09, 0.01719, -1.343e-08)], [], [(8, 6, 3, 7), (4, 8, 7, 2), (0, 5, 8, 4), (5, 1, 6, 8)])
me_plane_004.polygons.foreach_set('use_smooth', [True] * 4)
_uv = me_plane_004.uv_layers.new(name='UVMap')
_uv.uv.foreach_set('vector', [0.5, 0.5, 1.0, 0.5, 1.0, 1.0, 0.5, 0.8986, 0.0, 0.5, 0.5, 0.5, 0.5, 0.8986, 0.0, 1.0, 0.0, 0.0, 0.5, 0.0, 0.5, 0.5, 0.0, 0.5, 0.5, 0.0, 1.0, 0.0, 1.0, 0.5, 0.5, 0.5])
me_plane_004.materials.append(mat_vine)
me_plane_004.update()
me_plane_005 = bpy.data.meshes.new('Plane.005')
me_plane_005.from_pydata([(-0.006922, 0.007655, 0.003661), (0.006921, 0.007655, 0.003661), (-0.006937, 0.02673, 0.003661), (0.006937, 0.02673, 0.003661), (-0.009538, 0.01719, 0.00452), (-4.548e-09, -3.411e-09, -1.343e-08), (0.009538, 0.01719, 0.00452), (-5.285e-09, 0.03432, -1.343e-08), (-4.832e-09, 0.01719, -1.343e-08)], [], [(8, 6, 3, 7), (4, 8, 7, 2), (0, 5, 8, 4), (5, 1, 6, 8)])
me_plane_005.polygons.foreach_set('use_smooth', [True] * 4)
_uv = me_plane_005.uv_layers.new(name='UVMap')
_uv.uv.foreach_set('vector', [0.5, 0.5, 1.0, 0.5, 1.0, 1.0, 0.5, 0.8986, 0.0, 0.5, 0.5, 0.5, 0.5, 0.8986, 0.0, 1.0, 0.0, 0.0, 0.5, 0.0, 0.5, 0.5, 0.0, 0.5, 0.5, 0.0, 1.0, 0.0, 1.0, 0.5, 0.5, 0.5])
me_plane_005.materials.append(mat_vine)
me_plane_005.update()
me_plane_006 = bpy.data.meshes.new('Plane.006')
me_plane_006.from_pydata([(-0.006922, 0.007655, 0.003661), (0.006921, 0.007655, 0.003661), (-0.006937, 0.02673, 0.003661), (0.006937, 0.02673, 0.003661), (-0.009538, 0.01719, 0.00452), (-4.548e-09, -3.411e-09, -1.343e-08), (0.009538, 0.01719, 0.00452), (-5.285e-09, 0.03432, -1.343e-08), (-4.832e-09, 0.01719, -1.343e-08)], [], [(8, 6, 3, 7), (4, 8, 7, 2), (0, 5, 8, 4), (5, 1, 6, 8)])
me_plane_006.polygons.foreach_set('use_smooth', [True] * 4)
_uv = me_plane_006.uv_layers.new(name='UVMap')
_uv.uv.foreach_set('vector', [0.5, 0.5, 1.0, 0.5, 1.0, 1.0, 0.5, 0.8986, 0.0, 0.5, 0.5, 0.5, 0.5, 0.8986, 0.0, 1.0, 0.0, 0.0, 0.5, 0.0, 0.5, 0.5, 0.0, 0.5, 0.5, 0.0, 1.0, 0.0, 1.0, 0.5, 0.5, 0.5])
me_plane_006.materials.append(mat_vine)
me_plane_006.update()
me_plane_007 = bpy.data.meshes.new('Plane.007')
me_plane_007.from_pydata([(-0.006922, 0.007655, 0.003661), (0.006921, 0.007655, 0.003661), (-0.006937, 0.02673, 0.003661), (0.006937, 0.02673, 0.003661), (-0.009538, 0.01719, 0.00452), (-4.548e-09, -3.411e-09, -1.343e-08), (0.009538, 0.01719, 0.00452), (-5.285e-09, 0.03432, -1.343e-08), (-4.832e-09, 0.01719, -1.343e-08)], [], [(8, 6, 3, 7), (4, 8, 7, 2), (0, 5, 8, 4), (5, 1, 6, 8)])
me_plane_007.polygons.foreach_set('use_smooth', [True] * 4)
_uv = me_plane_007.uv_layers.new(name='UVMap')
_uv.uv.foreach_set('vector', [0.5, 0.5, 1.0, 0.5, 1.0, 1.0, 0.5, 0.8986, 0.0, 0.5, 0.5, 0.5, 0.5, 0.8986, 0.0, 1.0, 0.0, 0.0, 0.5, 0.0, 0.5, 0.5, 0.0, 0.5, 0.5, 0.0, 1.0, 0.0, 1.0, 0.5, 0.5, 0.5])
me_plane_007.materials.append(mat_vine)
me_plane_007.update()
me_plane_008 = bpy.data.meshes.new('Plane.008')
me_plane_008.from_pydata([(-0.006922, 0.007655, 0.003661), (0.006921, 0.007655, 0.003661), (-0.006937, 0.02673, 0.003661), (0.006937, 0.02673, 0.003661), (-0.009538, 0.01719, 0.00452), (-4.548e-09, -3.411e-09, -1.343e-08), (0.009538, 0.01719, 0.00452), (-5.285e-09, 0.03432, -1.343e-08), (-4.832e-09, 0.01719, -1.343e-08)], [], [(8, 6, 3, 7), (4, 8, 7, 2), (0, 5, 8, 4), (5, 1, 6, 8)])
me_plane_008.polygons.foreach_set('use_smooth', [True] * 4)
_uv = me_plane_008.uv_layers.new(name='UVMap')
_uv.uv.foreach_set('vector', [0.5, 0.5, 1.0, 0.5, 1.0, 1.0, 0.5, 0.8986, 0.0, 0.5, 0.5, 0.5, 0.5, 0.8986, 0.0, 1.0, 0.0, 0.0, 0.5, 0.0, 0.5, 0.5, 0.0, 0.5, 0.5, 0.0, 1.0, 0.0, 1.0, 0.5, 0.5, 0.5])
me_plane_008.materials.append(mat_vine)
me_plane_008.update()
me_plane_009 = bpy.data.meshes.new('Plane.009')
me_plane_009.from_pydata([(-0.006922, 0.007655, 0.003661), (0.006921, 0.007655, 0.003661), (-0.006937, 0.02673, 0.003661), (0.006937, 0.02673, 0.003661), (-0.009538, 0.01719, 0.00452), (-4.548e-09, -3.411e-09, -1.343e-08), (0.009538, 0.01719, 0.00452), (-5.285e-09, 0.03432, -1.343e-08), (-4.832e-09, 0.01719, -1.343e-08)], [], [(8, 6, 3, 7), (4, 8, 7, 2), (0, 5, 8, 4), (5, 1, 6, 8)])
me_plane_009.polygons.foreach_set('use_smooth', [True] * 4)
_uv = me_plane_009.uv_layers.new(name='UVMap')
_uv.uv.foreach_set('vector', [0.5, 0.5, 1.0, 0.5, 1.0, 1.0, 0.5, 0.8986, 0.0, 0.5, 0.5, 0.5, 0.5, 0.8986, 0.0, 1.0, 0.0, 0.0, 0.5, 0.0, 0.5, 0.5, 0.0, 0.5, 0.5, 0.0, 1.0, 0.0, 1.0, 0.5, 0.5, 0.5])
me_plane_009.materials.append(mat_vine)
me_plane_009.update()
me_plane_010 = bpy.data.meshes.new('Plane.010')
me_plane_010.from_pydata([(-0.006922, 0.007655, 0.003661), (0.006921, 0.007655, 0.003661), (-0.006937, 0.02673, 0.003661), (0.006937, 0.02673, 0.003661), (-0.009538, 0.01719, 0.00452), (-4.548e-09, -3.411e-09, -1.343e-08), (0.009538, 0.01719, 0.00452), (-5.285e-09, 0.03432, -1.343e-08), (-4.832e-09, 0.01719, -1.343e-08)], [], [(8, 6, 3, 7), (4, 8, 7, 2), (0, 5, 8, 4), (5, 1, 6, 8)])
me_plane_010.polygons.foreach_set('use_smooth', [True] * 4)
_uv = me_plane_010.uv_layers.new(name='UVMap')
_uv.uv.foreach_set('vector', [0.5, 0.5, 1.0, 0.5, 1.0, 1.0, 0.5, 0.8986, 0.0, 0.5, 0.5, 0.5, 0.5, 0.8986, 0.0, 1.0, 0.0, 0.0, 0.5, 0.0, 0.5, 0.5, 0.0, 0.5, 0.5, 0.0, 1.0, 0.0, 1.0, 0.5, 0.5, 0.5])
me_plane_010.materials.append(mat_vine)
me_plane_010.update()
me_plane_011 = bpy.data.meshes.new('Plane.011')
me_plane_011.from_pydata([(-0.006922, 0.007655, 0.003661), (0.006921, 0.007655, 0.003661), (-0.006937, 0.02673, 0.003661), (0.006937, 0.02673, 0.003661), (-0.009538, 0.01719, 0.00452), (-4.548e-09, -3.411e-09, -1.343e-08), (0.009538, 0.01719, 0.00452), (-5.285e-09, 0.03432, -1.343e-08), (-4.832e-09, 0.01719, -1.343e-08)], [], [(8, 6, 3, 7), (4, 8, 7, 2), (0, 5, 8, 4), (5, 1, 6, 8)])
me_plane_011.polygons.foreach_set('use_smooth', [True] * 4)
_uv = me_plane_011.uv_layers.new(name='UVMap')
_uv.uv.foreach_set('vector', [0.5, 0.5, 1.0, 0.5, 1.0, 1.0, 0.5, 0.8986, 0.0, 0.5, 0.5, 0.5, 0.5, 0.8986, 0.0, 1.0, 0.0, 0.0, 0.5, 0.0, 0.5, 0.5, 0.0, 0.5, 0.5, 0.0, 1.0, 0.0, 1.0, 0.5, 0.5, 0.5])
me_plane_011.materials.append(mat_vine)
me_plane_011.update()
me_plane_012 = bpy.data.meshes.new('Plane.012')
me_plane_012.from_pydata([(-0.006922, 0.007655, 0.003661), (0.006921, 0.007655, 0.003661), (-0.006937, 0.02673, 0.003661), (0.006937, 0.02673, 0.003661), (-0.009538, 0.01719, 0.00452), (-4.548e-09, -3.411e-09, -1.343e-08), (0.009538, 0.01719, 0.00452), (-5.285e-09, 0.03432, -1.343e-08), (-4.832e-09, 0.01719, -1.343e-08)], [], [(8, 6, 3, 7), (4, 8, 7, 2), (0, 5, 8, 4), (5, 1, 6, 8)])
me_plane_012.polygons.foreach_set('use_smooth', [True] * 4)
_uv = me_plane_012.uv_layers.new(name='UVMap')
_uv.uv.foreach_set('vector', [0.5, 0.5, 1.0, 0.5, 1.0, 1.0, 0.5, 0.8986, 0.0, 0.5, 0.5, 0.5, 0.5, 0.8986, 0.0, 1.0, 0.0, 0.0, 0.5, 0.0, 0.5, 0.5, 0.0, 0.5, 0.5, 0.0, 1.0, 0.0, 1.0, 0.5, 0.5, 0.5])
me_plane_012.materials.append(mat_vine)
me_plane_012.update()

# ---- curves / text
cu_beziercurve_002 = bpy.data.curves.new('BezierCurve.002', 'CURVE')
cu_beziercurve_002.dimensions = '3D'
_sp = cu_beziercurve_002.splines.new('BEZIER'); _sp.bezier_points.add(5)
_sp.bezier_points.foreach_set('co', [0.02291, 0.0102, 1.526, -0.002198, 0.002071, 1.311, -0.001649, 0.001553, 0.9836, -0.001099, 0.001035, 0.6557, -0.0005495, 0.0005176, 0.3279, 0.0, 0.0, 0.00785])
_sp.bezier_points.foreach_set('handle_left', [0.043, 0.08813, 1.625, -0.002367, 0.08097, 1.412, -0.001818, -0.07715, 1.085, -0.001284, 0.1203, 0.7662, -0.0007187, -0.1081, 0.4288, -0.0002513, 0.1572, 0.0491])
_sp.bezier_points.foreach_set('handle_right', [-0.00292, -0.09, 1.398, -0.001983, -0.09813, 1.183, -0.001434, 0.1014, 0.8556, -0.0009301, -0.1078, 0.5549, -0.0003643, 0.1194, 0.2174, 0.0001689, -0.1057, -0.01988])
for _p, _l, _r in zip(_sp.bezier_points, ['ALIGNED', 'ALIGNED', 'ALIGNED', 'ALIGNED', 'ALIGNED', 'ALIGNED'], ['ALIGNED', 'ALIGNED', 'ALIGNED', 'ALIGNED', 'ALIGNED', 'ALIGNED']): _p.handle_left_type = _l; _p.handle_right_type = _r
_sp.bezier_points.foreach_set('radius', [0.155, 1.0, 1.0, 1.0, 1.0, 1.0])
_sp.order_u = 0
_sp.order_v = 0
_sp = cu_beziercurve_002.splines.new('BEZIER'); _sp.bezier_points.add(2)
_sp.bezier_points.foreach_set('co', [0.0, 0.0, 0.00785, 0.001143, -0.02343, 0.1721, -0.001019, -0.0647, 0.3099])
_sp.bezier_points.foreach_set('handle_left', [-0.0001018, -0.1611, -0.0139, -0.005757, 0.1045, 0.1589, 0.01475, -0.1121, 0.2584])
_sp.bezier_points.foreach_set('handle_right', [6.9e-05, 0.1092, 0.02259, 0.007998, -0.1506, 0.1852, -0.02916, 0.01983, 0.4018])
for _p, _l, _r in zip(_sp.bezier_points, ['ALIGNED', 'ALIGNED', 'ALIGNED'], ['ALIGNED', 'ALIGNED', 'ALIGNED']): _p.handle_left_type = _l; _p.handle_right_type = _r
_sp.bezier_points.foreach_set('radius', [1.0, 0.388, 0.0695])
_sp.order_u = 0
_sp.order_v = 0
_sp = cu_beziercurve_002.splines.new('BEZIER'); _sp.bezier_points.add(2)
_sp.bezier_points.foreach_set('co', [-0.0005495, 0.0005176, 0.3279, -0.0001458, 0.07073, 0.5146, -0.0001458, 0.004375, 0.4717])
_sp.bezier_points.foreach_set('handle_left', [-0.0007187, 0.1091, 0.2269, -0.01723, -0.03714, 0.6149, -0.000315, 0.02544, 0.381])
_sp.bezier_points.foreach_set('handle_right', [-0.0003643, -0.1184, 0.4384, 0.01054, 0.1382, 0.4519, -5.307e-05, -0.00717, 0.5214])
for _p, _l, _r in zip(_sp.bezier_points, ['ALIGNED', 'ALIGNED', 'ALIGNED'], ['ALIGNED', 'ALIGNED', 'ALIGNED']): _p.handle_left_type = _l; _p.handle_right_type = _r
_sp.bezier_points.foreach_set('radius', [1.0, 0.4932, 0.001])
_sp.order_u = 0
_sp.order_v = 0
_sp = cu_beziercurve_002.splines.new('BEZIER'); _sp.bezier_points.add(2)
_sp.bezier_points.foreach_set('co', [-0.001099, 0.001035, 0.6557, -0.001099, -0.09227, 0.887, -0.001099, -0.04731, 0.7022])
_sp.bezier_points.foreach_set('handle_left', [-0.001284, -0.1182, 0.5453, -0.001194, -0.02311, 1.008, -0.001284, 0.07194, 0.8127])
_sp.bezier_points.foreach_set('handle_right', [-0.0009301, 0.1098, 0.7565, -0.00102, -0.1502, 0.7856, -0.0009301, -0.1561, 0.6015])
for _p, _l, _r in zip(_sp.bezier_points, ['ALIGNED', 'ALIGNED', 'ALIGNED'], ['ALIGNED', 'ALIGNED', 'ALIGNED']): _p.handle_left_type = _l; _p.handle_right_type = _r
_sp.bezier_points.foreach_set('radius', [1.0, 0.4864, 0.005785])
_sp.order_u = 0
_sp.order_v = 0
_sp = cu_beziercurve_002.splines.new('BEZIER'); _sp.bezier_points.add(2)
_sp.bezier_points.foreach_set('co', [-0.001649, 0.001553, 0.9836, 0.002684, 0.08195, 1.239, -0.007104, 0.0296, 1.187])
_sp.bezier_points.foreach_set('handle_left', [-0.001818, 0.08026, 0.8826, 0.002569, 0.1574, 1.187, -0.007273, -0.01517, 1.231])
_sp.bezier_points.foreach_set('handle_right', [-0.001434, -0.09825, 1.112, 0.00276, 0.0318, 1.274, -0.00694, 0.07317, 1.144])
for _p, _l, _r in zip(_sp.bezier_points, ['ALIGNED', 'ALIGNED', 'ALIGNED'], ['ALIGNED', 'ALIGNED', 'ALIGNED']): _p.handle_left_type = _l; _p.handle_right_type = _r
_sp.bezier_points.foreach_set('radius', [1.0, 0.5499, 0.1044])
_sp.order_u = 0
_sp.order_v = 0
cu_beziercurve_002.materials.append(mat_vine)
cu_beziercurve_002.use_path = True
cu_beziercurve_002.bevel_depth = 0.01
cu_beziercurve_002.fill_mode = 'FULL'
cu_beziercurve_003 = bpy.data.curves.new('BezierCurve.003', 'CURVE')
cu_beziercurve_003.dimensions = '3D'
_sp = cu_beziercurve_003.splines.new('BEZIER'); _sp.bezier_points.add(8)
_sp.bezier_points.foreach_set('co', [0.003099, 0.1195, 0.008925, 0.03466, -0.2728, -0.0583, 0.09389, -0.001712, -0.1326, 0.02507, 0.08271, -0.1748, 0.043, -0.09104, -0.3051, 0.01994, 0.09048, -0.3907, 0.0306, -0.07422, -0.4965, 0.0306, 0.1354, -0.5708, 0.0306, -0.06228, -0.6272])
_sp.bezier_points.foreach_set('handle_left', [0.01571, 0.1379, 0.008925, -0.09654, -0.2733, -0.002394, 0.1433, -0.1496, -0.1419, 0.0785, 0.1034, -0.1433, -0.04889, -0.09191, -0.2667, 0.1142, 0.09247, -0.3587, -0.06851, -0.08325, -0.4927, 0.1297, 0.1444, -0.5671, -0.1089, -0.02812, -0.6277])
_sp.bezier_points.foreach_set('handle_right', [-0.1428, -0.09261, 0.008925, 0.1607, -0.2723, -0.112, 0.08164, 0.03495, -0.1303, -0.05623, 0.05127, -0.2227, 0.09839, -0.09051, -0.3282, -0.03818, 0.08925, -0.4104, 0.1323, -0.06496, -0.5003, -0.02791, 0.1301, -0.5731, 0.06773, -0.07137, -0.6271])
for _p, _l, _r in zip(_sp.bezier_points, ['ALIGNED', 'ALIGNED', 'ALIGNED', 'ALIGNED', 'ALIGNED', 'ALIGNED', 'ALIGNED', 'ALIGNED', 'ALIGNED'], ['ALIGNED', 'ALIGNED', 'ALIGNED', 'ALIGNED', 'ALIGNED', 'ALIGNED', 'ALIGNED', 'ALIGNED', 'ALIGNED']): _p.handle_left_type = _l; _p.handle_right_type = _r
_sp.bezier_points.foreach_set('radius', [1.0, 1.0, 1.0, 1.0, 1.0, 1.0, 1.0, 1.0, 0.1049])
_sp.order_u = 0
_sp.order_v = 0
cu_beziercurve_003.materials.append(mat_vine)
cu_beziercurve_003.use_path = True
cu_beziercurve_003.bevel_depth = 0.01
cu_beziercurve_003.fill_mode = 'FULL'
cu_beziercurve_004 = bpy.data.curves.new('BezierCurve.004', 'CURVE')
cu_beziercurve_004.dimensions = '3D'
_sp = cu_beziercurve_004.splines.new('BEZIER'); _sp.bezier_points.add(4)
_sp.bezier_points.foreach_set('co', [0.0, 0.0, 0.00785, 0.03003, -0.1331, 0.005877, 0.06184, -0.002297, 0.007946, 0.02869, 0.1332, 0.008789, -0.001113, 0.003323, 0.008925])
_sp.bezier_points.foreach_set('handle_left', [0.0001027, 0.1626, 0.00785, -0.008222, -0.1288, 0.005327, 0.05853, -0.02461, 0.007946, 0.051, 0.1299, 0.008789, 0.0115, 0.02167, 0.005288])
_sp.bezier_points.foreach_set('handle_right', [-6.899e-05, -0.1092, 0.00785, 0.07703, -0.1384, 0.006552, 0.06957, 0.04974, 0.007946, -0.02335, 0.1409, 0.008789, -0.0224, -0.02765, 0.01507])
for _p, _l, _r in zip(_sp.bezier_points, ['ALIGNED', 'ALIGNED', 'ALIGNED', 'ALIGNED', 'ALIGNED'], ['ALIGNED', 'ALIGNED', 'ALIGNED', 'ALIGNED', 'ALIGNED']): _p.handle_left_type = _l; _p.handle_right_type = _r
_sp.order_u = 0
_sp.order_v = 0
cu_beziercurve_004.materials.append(mat_vine)
cu_beziercurve_004.use_path = True
cu_beziercurve_004.bevel_depth = 0.01
cu_beziercurve_004.fill_mode = 'FULL'
cu_beziercurve_001 = bpy.data.curves.new('BezierCurve.001', 'CURVE')
cu_beziercurve_001.dimensions = '3D'
_sp = cu_beziercurve_001.splines.new('BEZIER'); _sp.bezier_points.add(8)
_sp.bezier_points.foreach_set('co', [0.003099, 0.1195, 0.008925, 0.03466, -0.2728, -0.0583, 0.09389, -0.001712, -0.1326, 0.02507, 0.08271, -0.1748, 0.043, -0.09104, -0.3051, 0.01994, 0.09048, -0.3907, 0.0306, -0.07422, -0.4965, 0.0306, 0.1354, -0.5708, 0.0306, -0.06228, -0.6272])
_sp.bezier_points.foreach_set('handle_left', [0.01571, 0.1379, 0.008925, -0.09003, -0.2733, -0.005166, 0.1433, -0.1496, -0.1419, 0.0785, 0.1034, -0.1433, -0.04889, -0.09191, -0.2667, 0.1142, 0.09247, -0.3587, -0.06851, -0.08325, -0.4927, 0.1297, 0.1444, -0.5671, -0.1089, -0.02812, -0.6277])
_sp.bezier_points.foreach_set('handle_right', [-0.1428, -0.09261, 0.008925, 0.1585, -0.2724, -0.1111, 0.08164, 0.03495, -0.1303, -0.05623, 0.05127, -0.2227, 0.09839, -0.09051, -0.3282, -0.03818, 0.08925, -0.4104, 0.1323, -0.06496, -0.5003, -0.02791, 0.1301, -0.5731, 0.06773, -0.07137, -0.6271])
for _p, _l, _r in zip(_sp.bezier_points, ['ALIGNED', 'ALIGNED', 'ALIGNED', 'ALIGNED', 'ALIGNED', 'ALIGNED', 'ALIGNED', 'ALIGNED', 'ALIGNED'], ['ALIGNED', 'ALIGNED', 'ALIGNED', 'ALIGNED', 'ALIGNED', 'ALIGNED', 'ALIGNED', 'ALIGNED', 'ALIGNED']): _p.handle_left_type = _l; _p.handle_right_type = _r
_sp.bezier_points.foreach_set('radius', [1.0, 1.0, 1.0, 1.0, 1.0, 1.0, 1.0, 1.0, 0.1049])
_sp.order_u = 0
_sp.order_v = 0
cu_beziercurve_001.materials.append(mat_vine)
cu_beziercurve_001.use_path = True
cu_beziercurve_001.bevel_depth = 0.01
cu_beziercurve_001.fill_mode = 'FULL'

# ---- objects
ob_sword = bpy.data.objects.new('Sword', me_cylinder_002)
ob_bladevines = bpy.data.objects.new('BladeVines', cu_beziercurve_002)
ob_handlevines = bpy.data.objects.new('HandleVines', cu_beziercurve_003)
ob_bladebottomvines = bpy.data.objects.new('BladeBottomVines', cu_beziercurve_004)
ob_handlevines_001 = bpy.data.objects.new('HandleVines.001', cu_beziercurve_001)
ob_leaf_001 = bpy.data.objects.new('Leaf.001', me_plane_001)
ob_leaf_002 = bpy.data.objects.new('Leaf.002', me_plane_002)
ob_leaf_003 = bpy.data.objects.new('Leaf.003', me_plane_003)
ob_leaf_004 = bpy.data.objects.new('Leaf.004', me_plane_004)
ob_leaf_005 = bpy.data.objects.new('Leaf.005', me_plane_005)
ob_leaf_006 = bpy.data.objects.new('Leaf.006', me_plane_006)
ob_leaf_007 = bpy.data.objects.new('Leaf.007', me_plane_007)
ob_leaf_008 = bpy.data.objects.new('Leaf.008', me_plane_008)
ob_leaf_009 = bpy.data.objects.new('Leaf.009', me_plane_009)
ob_leaf_010 = bpy.data.objects.new('Leaf.010', me_plane_010)
ob_leaf_011 = bpy.data.objects.new('Leaf.011', me_plane_011)
ob_leaf = bpy.data.objects.new('Leaf', me_plane_012)

# ---- transforms, parenting, visibility, modifiers, constraints
ob_sword.location = (0.0, 0.0, 0.0)
_m = ob_sword.modifiers.new('Auto Smooth', 'NODES')
_m.node_group = ng_auto_smooth
_gi = [s.identifier for s in ng_auto_smooth.interface.items_tree if s.item_type == 'SOCKET' and s.in_out == 'INPUT']
_m[_gi[1]] = 0.6562  # Angle
ob_bladevines.parent = ob_sword
ob_bladevines.location = (-0.03003, 3.722e-09, 0.2829)
_m = ob_bladevines.modifiers.new('Mirror', 'MIRROR')
_m.mirror_object = ob_sword
ob_handlevines.parent = ob_sword
ob_handlevines.location = (-0.02909, 3.722e-09, 0.2829)
ob_bladebottomvines.parent = ob_sword
ob_bladebottomvines.location = (-0.03003, 3.722e-09, 0.2829)
ob_handlevines_001.parent = ob_sword
ob_handlevines_001.location = (0.02842, 3.722e-09, 0.2829)
ob_handlevines_001.rotation_euler = (0.0, -0.0, 3.142)
ob_leaf_001.parent = ob_sword
ob_leaf_001.location = (-0.03242, 0.1274, 0.2918)
ob_leaf_001.rotation_euler = (0.0, -0.0, 0.8438)
ob_leaf_001.scale = (2.098, 2.098, 2.098)
_m = ob_leaf_001.modifiers.new('Solidify', 'SOLIDIFY')
_m.thickness = 0.001
_m = ob_leaf_001.modifiers.new('Auto Smooth', 'NODES')
_m.node_group = ng_auto_smooth
_gi = [s.identifier for s in ng_auto_smooth.interface.items_tree if s.item_type == 'SOCKET' and s.in_out == 'INPUT']
_m[_gi[1]] = 0.5236  # Angle
ob_leaf_002.parent = ob_sword
ob_leaf_002.location = (0.005567, -0.2783, 0.2161)
ob_leaf_002.rotation_euler = (1.277, -2.61, 0.02696)
ob_leaf_002.scale = (2.264, 2.264, 2.264)
_m = ob_leaf_002.modifiers.new('Solidify', 'SOLIDIFY')
_m.thickness = 0.001
_m = ob_leaf_002.modifiers.new('Auto Smooth', 'NODES')
_m.node_group = ng_auto_smooth
_gi = [s.identifier for s in ng_auto_smooth.interface.items_tree if s.item_type == 'SOCKET' and s.in_out == 'INPUT']
_m[_gi[1]] = 0.5236  # Angle
ob_leaf_003.parent = ob_sword
ob_leaf_003.location = (-0.1029, -0.1686, 0.2829)
ob_leaf_003.rotation_euler = (3.165, -3.313, 1.963)
ob_leaf_003.scale = (1.928, 1.928, 1.928)
_m = ob_leaf_003.modifiers.new('Solidify', 'SOLIDIFY')
_m.thickness = 0.001
_m = ob_leaf_003.modifiers.new('Auto Smooth', 'NODES')
_m.node_group = ng_auto_smooth
_gi = [s.identifier for s in ng_auto_smooth.interface.items_tree if s.item_type == 'SOCKET' and s.in_out == 'INPUT']
_m[_gi[1]] = 0.5236  # Angle
ob_leaf_004.parent = ob_sword
ob_leaf_004.location = (0.07251, -0.05909, 0.2902)
ob_leaf_004.rotation_euler = (0.0, -0.0, 3.985)
ob_leaf_004.scale = (2.322, 2.322, 2.322)
_m = ob_leaf_004.modifiers.new('Solidify', 'SOLIDIFY')
_m.thickness = 0.001
_m = ob_leaf_004.modifiers.new('Auto Smooth', 'NODES')
_m.node_group = ng_auto_smooth
_gi = [s.identifier for s in ng_auto_smooth.interface.items_tree if s.item_type == 'SOCKET' and s.in_out == 'INPUT']
_m[_gi[1]] = 0.5236  # Angle
ob_leaf_005.parent = ob_sword
ob_leaf_005.location = (0.1033, 0.1049, 0.2879)
ob_leaf_005.rotation_euler = (0.0, -0.0, 1.254)
ob_leaf_005.scale = (2.071, 2.071, 2.071)
_m = ob_leaf_005.modifiers.new('Solidify', 'SOLIDIFY')
_m.thickness = 0.001
_m = ob_leaf_005.modifiers.new('Auto Smooth', 'NODES')
_m.node_group = ng_auto_smooth
_gi = [s.identifier for s in ng_auto_smooth.interface.items_tree if s.item_type == 'SOCKET' and s.in_out == 'INPUT']
_m[_gi[1]] = 0.5236  # Angle
ob_leaf_006.parent = ob_sword
ob_leaf_006.location = (0.05032, 0.2632, 0.2384)
ob_leaf_006.rotation_euler = (1.377, -2.747, -3.41)
ob_leaf_006.scale = (1.983, 1.983, 1.983)
_m = ob_leaf_006.modifiers.new('Solidify', 'SOLIDIFY')
_m.thickness = 0.001
_m = ob_leaf_006.modifiers.new('Auto Smooth', 'NODES')
_m.node_group = ng_auto_smooth
_gi = [s.identifier for s in ng_auto_smooth.interface.items_tree if s.item_type == 'SOCKET' and s.in_out == 'INPUT']
_m[_gi[1]] = 0.5236  # Angle
ob_leaf_007.parent = ob_sword
ob_leaf_007.location = (-0.03093, -0.04777, 0.6512)
ob_leaf_007.rotation_euler = (1.891, 2.232, -1.403)
ob_leaf_007.scale = (2.274, 2.274, 2.274)
_m = ob_leaf_007.modifiers.new('Solidify', 'SOLIDIFY')
_m.thickness = 0.001
_m = ob_leaf_007.modifiers.new('Auto Smooth', 'NODES')
_m.node_group = ng_auto_smooth
_gi = [s.identifier for s in ng_auto_smooth.interface.items_tree if s.item_type == 'SOCKET' and s.in_out == 'INPUT']
_m[_gi[1]] = 0.5236  # Angle
ob_leaf_008.parent = ob_sword
ob_leaf_008.location = (0.03344, 0.01502, 0.9392)
ob_leaf_008.rotation_euler = (4.485, 0.5405, -1.778)
ob_leaf_008.scale = (2.185, 2.185, 2.185)
_m = ob_leaf_008.modifiers.new('Solidify', 'SOLIDIFY')
_m.thickness = 0.001
_m = ob_leaf_008.modifiers.new('Auto Smooth', 'NODES')
_m.node_group = ng_auto_smooth
_gi = [s.identifier for s in ng_auto_smooth.interface.items_tree if s.item_type == 'SOCKET' and s.in_out == 'INPUT']
_m[_gi[1]] = 0.5236  # Angle
ob_leaf_009.parent = ob_sword
ob_leaf_009.location = (-0.03199, -0.02994, 1.294)
ob_leaf_009.rotation_euler = (4.809, 0.8108, -4.592)
ob_leaf_009.scale = (2.157, 2.157, 2.157)
_m = ob_leaf_009.modifiers.new('Solidify', 'SOLIDIFY')
_m.thickness = 0.001
_m = ob_leaf_009.modifiers.new('Auto Smooth', 'NODES')
_m.node_group = ng_auto_smooth
_gi = [s.identifier for s in ng_auto_smooth.interface.items_tree if s.item_type == 'SOCKET' and s.in_out == 'INPUT']
_m[_gi[1]] = 0.5236  # Angle
ob_leaf_010.parent = ob_sword
ob_leaf_010.location = (0.03125, -0.04777, 0.6512)
ob_leaf_010.rotation_euler = (4.392, -0.9095, -1.403)
ob_leaf_010.scale = (2.274, 2.274, 2.274)
_m = ob_leaf_010.modifiers.new('Solidify', 'SOLIDIFY')
_m.thickness = 0.001
_m = ob_leaf_010.modifiers.new('Auto Smooth', 'NODES')
_m.node_group = ng_auto_smooth
_gi = [s.identifier for s in ng_auto_smooth.interface.items_tree if s.item_type == 'SOCKET' and s.in_out == 'INPUT']
_m[_gi[1]] = 0.5236  # Angle
ob_leaf_011.parent = ob_sword
ob_leaf_011.location = (-0.0316, 0.01502, 0.9392)
ob_leaf_011.rotation_euler = (4.94, -0.5405, -4.919)
ob_leaf_011.scale = (2.185, 2.185, 2.185)
_m = ob_leaf_011.modifiers.new('Solidify', 'SOLIDIFY')
_m.thickness = 0.001
_m = ob_leaf_011.modifiers.new('Auto Smooth', 'NODES')
_m.node_group = ng_auto_smooth
_gi = [s.identifier for s in ng_auto_smooth.interface.items_tree if s.item_type == 'SOCKET' and s.in_out == 'INPUT']
_m[_gi[1]] = 0.5236  # Angle
ob_leaf.parent = ob_sword
ob_leaf.location = (0.03116, -0.02994, 1.294)
ob_leaf.rotation_euler = (4.615, -0.8108, -1.45)
ob_leaf.scale = (2.157, 2.157, 2.157)
_m = ob_leaf.modifiers.new('Solidify', 'SOLIDIFY')
_m.thickness = 0.001
_m = ob_leaf.modifiers.new('Auto Smooth', 'NODES')
_m.node_group = ng_auto_smooth
_gi = [s.identifier for s in ng_auto_smooth.interface.items_tree if s.item_type == 'SOCKET' and s.in_out == 'INPUT']
_m[_gi[1]] = 0.5236  # Angle

# ---- collection membership
col_collection.objects.link(ob_sword)
col_collection.objects.link(ob_bladevines)
col_collection.objects.link(ob_handlevines)
col_collection.objects.link(ob_bladebottomvines)
col_collection.objects.link(ob_handlevines_001)
col_collection.objects.link(ob_leaf_001)
col_collection.objects.link(ob_leaf_002)
col_collection.objects.link(ob_leaf_003)
col_collection.objects.link(ob_leaf_004)
col_collection.objects.link(ob_leaf_005)
col_collection.objects.link(ob_leaf_006)
col_collection.objects.link(ob_leaf_007)
col_collection.objects.link(ob_leaf_008)
col_collection.objects.link(ob_leaf_009)
col_collection.objects.link(ob_leaf_010)
col_collection.objects.link(ob_leaf_011)
col_collection.objects.link(ob_leaf)

# ---- scene / render settings (as saved in the file)
scene.frame_start = 1; scene.frame_end = 250; scene.frame_set(1)
scene.render.engine = 'BLENDER_EEVEE_NEXT'
scene.cycles.sampling_pattern = 'TABULATED_SOBOL'
scene.cycles.use_light_tree = False
scene.view_settings.view_transform = 'Filmic'
bpy.context.view_layer.update()

# ---- added for rendering (the .blend has no active camera and no usable light): camera, sun
cam_auto = bpy.data.cameras.new('AutoCamera')
cam_auto.lens = 50.0
cam_auto.sensor_width = 36.0
cam_auto.clip_end = 1000.0
ob_auto_camera = bpy.data.objects.new('AutoCamera', cam_auto)
scene.collection.objects.link(ob_auto_camera)
ob_auto_camera.location = (4.72561, -5.67113, 4.43391)
ob_auto_camera.rotation_euler = (1.09748, -7.21219e-08, 0.694738)
scene.camera = ob_auto_camera
light_auto_sun = bpy.data.lights.new('AutoSun', 'SUN')
light_auto_sun.energy = 3.0
light_auto_sun.angle = 0.0523599
ob_auto_sun = bpy.data.objects.new('AutoSun', light_auto_sun)
scene.collection.objects.link(ob_auto_sun)
ob_auto_sun.rotation_euler = (0.872665, 0.174533, 0.523599)
bpy.context.view_layer.update()
